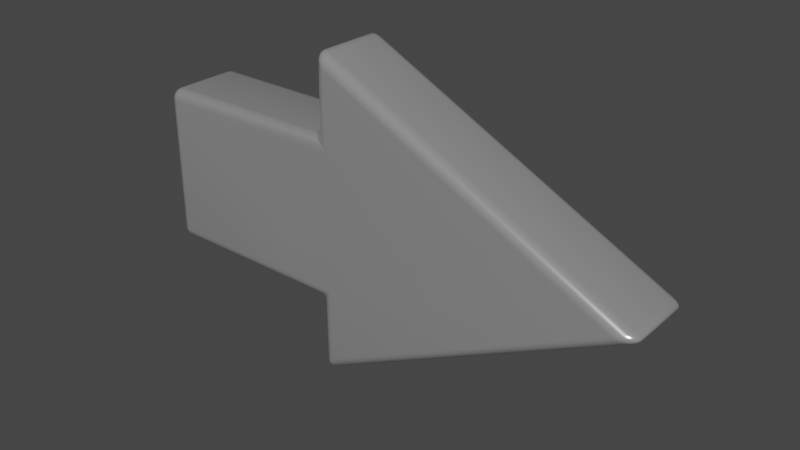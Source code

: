 # Source: pil.blend  (saved by Blender 3.0.42; exported with 4.5.12 LTS)
import bpy
from mathutils import Matrix  # noqa: F401  (used for matrix-valued properties, if any)

bpy.ops.wm.read_factory_settings(use_empty=True)
scene = bpy.context.scene
scene.name = 'Scene'

# ---- collections
col_collection = bpy.data.collections.new('Collection'); scene.collection.children.link(col_collection)

# ---- materials (node trees are filled in below, after node groups)
mat_material_003 = bpy.data.materials.new('Material.003')
mat_material_003.use_transparent_shadow = False

# ---- node groups
ng_auto_smooth = bpy.data.node_groups.new('Auto Smooth', 'GeometryNodeTree')
_s = ng_auto_smooth.interface.new_socket(name='Geometry', in_out='OUTPUT', socket_type='NodeSocketGeometry')
_s = ng_auto_smooth.interface.new_socket(name='Geometry', in_out='INPUT', socket_type='NodeSocketGeometry')
_s = ng_auto_smooth.interface.new_socket(name='Angle', in_out='INPUT', socket_type='NodeSocketFloat')
_s.subtype = 'ANGLE'
_s.min_value = 0.0
_s.max_value = 3.142
ng_auto_smooth.is_modifier = True
_N = ng_auto_smooth.nodes; _L = ng_auto_smooth.links
n0 = _N.new('NodeGroupOutput'); n0.name = 'Group Output'; n0.location = (480, -100)
n1 = _N.new('NodeGroupInput'); n1.name = 'Group Input'; n1.location = (-420, -300)
n2 = _N.new('NodeGroupInput'); n2.name = 'Group Input.001'; n2.location = (-60, -100)
n3 = _N.new('GeometryNodeSetShadeSmooth'); n3.name = 'Set Shade Smooth'; n3.location = (120, -100)
n3.domain = 'EDGE'
n4 = _N.new('GeometryNodeSetShadeSmooth'); n4.name = 'Set Shade Smooth.001'; n4.location = (300, -100)
n5 = _N.new('GeometryNodeInputMeshEdgeAngle'); n5.name = 'Edge Angle'; n5.location = (-420, -220)
n6 = _N.new('GeometryNodeInputEdgeSmooth'); n6.name = 'Is Edge Smooth'; n6.location = (-60, -160)
n7 = _N.new('GeometryNodeInputShadeSmooth'); n7.name = 'Is Face Smooth'; n7.location = (-240, -340)
n8 = _N.new('FunctionNodeBooleanMath'); n8.name = 'Boolean Math'; n8.location = (-60, -220)
n9 = _N.new('FunctionNodeCompare'); n9.name = 'Compare'; n9.location = (-240, -180)
n9.operation = 'LESS_EQUAL'
_L.new(n5.outputs[0], n9.inputs[0])
_L.new(n4.outputs[0], n0.inputs[0])
_L.new(n1.outputs[1], n9.inputs[1])
_L.new(n9.outputs[0], n8.inputs[0])
_L.new(n7.outputs[0], n8.inputs[1])
_L.new(n2.outputs[0], n3.inputs[0])
_L.new(n6.outputs[0], n3.inputs[1])
_L.new(n3.outputs[0], n4.inputs[0])
_L.new(n8.outputs[0], n3.inputs[2])
n0.is_active_output = True

# ---- material node trees
mat_material_003.use_nodes = True; mat_material_003.node_tree.nodes.clear()
_N = mat_material_003.node_tree.nodes; _L = mat_material_003.node_tree.links
n0 = _N.new('ShaderNodeOutputMaterial'); n0.name = 'Material Output'; n0.location = (300, 300)
n1 = _N.new('ShaderNodeBsdfPrincipled'); n1.name = 'Principled BSDF'; n1.location = (10, 300)
n1.distribution = 'GGX'
n1.subsurface_method = 'RANDOM_WALK_SKIN'
n1.inputs[0].default_value = (0.5008, 0.5008, 0.5008, 1.0)
n1.inputs[1].default_value = 0.5485
n1.inputs[2].default_value = 0.1939
n1.inputs[3].default_value = 1.45
n1.inputs[27].default_value = (0.0, 0.0, 0.0, 1.0)
n1.inputs[28].default_value = 1.0
_L.new(n1.outputs[0], n0.inputs[0])
n0.is_active_output = True

# ---- world
world_world = bpy.data.worlds.new('World'); scene.world = world_world
world_world.use_nodes = True; world_world.node_tree.nodes.clear()
_N = world_world.node_tree.nodes; _L = world_world.node_tree.links
n0 = _N.new('ShaderNodeOutputWorld'); n0.name = 'World Output'; n0.location = (300, 300)
n1 = _N.new('ShaderNodeBackground'); n1.name = 'Background'; n1.location = (10, 300)
n1.inputs[0].default_value = (0.05088, 0.05088, 0.05088, 1.0)
_L.new(n1.outputs[0], n0.inputs[0])
n0.is_active_output = True
world_world.color = (0.05088, 0.05088, 0.05088)
world_world.use_sun_shadow = False
world_world.sun_shadow_jitter_overblur = 0.0

# ---- meshes
me_cube = bpy.data.meshes.new('Cube')
me_cube.from_pydata([(0.05076, -0.1818, -0.9315), (0.112, -0.1818, -0.9694), (0.1192, -0.2503, -0.8892), (0.05203, -0.1818, -0.9495), (0.05764, -0.1818, -0.9638), (0.0672, -0.1818, -0.9734), (0.0539, -0.1995, -0.9288), (0.05559, -0.2001, -0.9472), (0.06129, -0.1998, -0.9609), (0.06974, -0.1994, -0.9692), (0.06126, -0.216, -0.9237), (0.06306, -0.2161, -0.9418), (0.06769, -0.2144, -0.9546), (0.07416, -0.213, -0.9621), (0.07817, -0.2213, -0.9556), (0.1131, -0.1995, -0.9653), (0.1143, -0.216, -0.9565), (0.1156, -0.2302, -0.9435), (0.09535, -0.1818, -0.9763), (0.09594, -0.2002, -0.972), (0.09743, -0.2161, -0.963), (0.09894, -0.2285, -0.9512), (0.08005, -0.1818, -0.9777), (0.08104, -0.1999, -0.973), (0.08378, -0.2144, -0.9646), (0.08608, -0.2249, -0.9548), (0.1023, -0.2479, -0.8988), (0.08631, -0.2411, -0.9082), (0.07231, -0.2302, -0.9167), (0.1182, -0.2479, -0.9086), (0.1005, -0.2451, -0.9193), (0.08511, -0.2382, -0.928), (0.07286, -0.2286, -0.9351), (0.1169, -0.2411, -0.9272), (0.09966, -0.2382, -0.9372), (0.08566, -0.2324, -0.9435), (0.07542, -0.2249, -0.9482), (0.1192, -0.2503, 0.8892), (0.112, -0.1818, 0.9694), (0.05076, -0.1818, 0.9315), (0.1182, -0.2479, 0.9086), (0.1169, -0.2411, 0.9272), (0.1156, -0.2302, 0.9435), (0.1023, -0.2479, 0.8988), (0.1007, -0.2451, 0.9194), (0.09976, -0.2382, 0.9371), (0.09894, -0.2286, 0.9512), (0.08631, -0.2411, 0.9082), (0.08509, -0.2382, 0.9282), (0.08567, -0.2324, 0.9435), (0.08608, -0.2249, 0.9548), (0.07817, -0.2213, 0.9556), (0.09535, -0.1818, 0.9763), (0.08005, -0.1818, 0.9777), (0.0672, -0.1818, 0.9734), (0.1131, -0.1995, 0.9653), (0.09579, -0.2001, 0.9721), (0.08105, -0.1998, 0.9731), (0.06978, -0.1994, 0.9693), (0.1143, -0.216, 0.9565), (0.09733, -0.2161, 0.963), (0.08376, -0.2144, 0.9646), (0.07416, -0.213, 0.9621), (0.0539, -0.1995, 0.9288), (0.06126, -0.216, 0.9237), (0.07231, -0.2302, 0.9167), (0.05203, -0.1818, 0.9495), (0.0556, -0.2002, 0.9471), (0.06302, -0.2161, 0.9417), (0.07282, -0.2285, 0.9351), (0.05764, -0.1818, 0.9638), (0.06134, -0.1999, 0.9609), (0.06769, -0.2144, 0.9546), (0.07541, -0.2249, 0.9482), (0.112, 0.1818, -0.9694), (0.05076, 0.1818, -0.9315), (0.1192, 0.2503, -0.8892), (0.09535, 0.1818, -0.9763), (0.08005, 0.1818, -0.9777), (0.0672, 0.1818, -0.9734), (0.1131, 0.1995, -0.9653), (0.09579, 0.2001, -0.9721), (0.08105, 0.1998, -0.9731), (0.06978, 0.1994, -0.9693), (0.1143, 0.216, -0.9565), (0.09733, 0.2161, -0.963), (0.08376, 0.2144, -0.9646), (0.07416, 0.213, -0.9621), (0.07817, 0.2213, -0.9556), (0.0539, 0.1995, -0.9288), (0.06126, 0.216, -0.9237), (0.07231, 0.2302, -0.9167), (0.05203, 0.1818, -0.9495), (0.0556, 0.2002, -0.9471), (0.06302, 0.2161, -0.9417), (0.07282, 0.2285, -0.9351), (0.05764, 0.1818, -0.9638), (0.06134, 0.1999, -0.9609), (0.06769, 0.2144, -0.9546), (0.07541, 0.2249, -0.9482), (0.1182, 0.2479, -0.9086), (0.1169, 0.2411, -0.9272), (0.1156, 0.2302, -0.9435), (0.1023, 0.2479, -0.8988), (0.1007, 0.2451, -0.9194), (0.09976, 0.2382, -0.9371), (0.09894, 0.2286, -0.9512), (0.08631, 0.2411, -0.9082), (0.08509, 0.2382, -0.9282), (0.08567, 0.2324, -0.9435), (0.08608, 0.2249, -0.9548), (0.05076, 0.1818, 0.9315), (0.112, 0.1818, 0.9694), (0.1192, 0.2503, 0.8892), (0.05203, 0.1818, 0.9495), (0.05764, 0.1818, 0.9638), (0.0672, 0.1818, 0.9734), (0.0539, 0.1995, 0.9288), (0.05559, 0.2001, 0.9472), (0.06129, 0.1998, 0.9609), (0.06974, 0.1994, 0.9692), (0.06126, 0.216, 0.9237), (0.06306, 0.2161, 0.9418), (0.06769, 0.2144, 0.9546), (0.07416, 0.213, 0.9621), (0.07817, 0.2213, 0.9556), (0.1131, 0.1995, 0.9653), (0.1143, 0.216, 0.9565), (0.1156, 0.2302, 0.9435), (0.09535, 0.1818, 0.9763), (0.09594, 0.2002, 0.972), (0.09743, 0.2161, 0.963), (0.09894, 0.2285, 0.9512), (0.08005, 0.1818, 0.9777), (0.08104, 0.1999, 0.973), (0.08378, 0.2144, 0.9646), (0.08608, 0.2249, 0.9548), (0.1023, 0.2479, 0.8988), (0.08631, 0.2411, 0.9082), (0.07231, 0.2302, 0.9167), (0.1182, 0.2479, 0.9086), (0.1005, 0.2451, 0.9193), (0.08511, 0.2382, 0.928), (0.07286, 0.2286, 0.9351), (0.1169, 0.2411, 0.9272), (0.09966, 0.2382, 0.9372), (0.08566, 0.2324, 0.9435), (0.07542, 0.2249, 0.9482), (1.99, -0.1818, 0.03062), (1.898, -0.2503, -2.762e-09), (1.99, -0.1818, -0.03062), (1.983, -0.1995, 0.02958), (1.972, -0.216, 0.02652), (1.956, -0.2302, 0.02165), (2.007, -0.1818, 0.02166), (2.0, -0.2002, 0.02017), (1.988, -0.2161, 0.0172), (1.975, -0.2285, 0.01306), (2.018, -0.1818, 0.0112), (2.01, -0.1999, 0.009853), (1.999, -0.2144, 0.008041), (1.986, -0.2249, 0.005334), (1.993, -0.2213, -5.556e-09), (1.918, -0.2479, -0.007923), (1.938, -0.2411, -0.01531), (1.956, -0.2302, -0.02165), (1.918, -0.2479, 0.007923), (1.94, -0.2451, -6.735e-05), (1.959, -0.2382, -0.007322), (1.974, -0.2286, -0.01304), (1.938, -0.2411, 0.01531), (1.959, -0.2382, 0.007284), (1.975, -0.2324, -7.117e-06), (1.986, -0.2249, -0.005332), (2.007, -0.1818, -0.02166), (2.018, -0.1818, -0.0112), (2.021, -0.1818, -7.418e-09), (1.983, -0.1995, -0.02958), (2.0, -0.2001, -0.0201), (2.01, -0.1998, -0.009881), (2.014, -0.1994, -1.953e-05), (1.972, -0.216, -0.02652), (1.989, -0.2161, -0.01714), (1.999, -0.2144, -0.008034), (2.002, -0.213, -2.11e-06), (1.898, 0.2503, -2.762e-09), (1.99, 0.1818, 0.03062), (1.99, 0.1818, -0.03062), (1.918, 0.2479, 0.007923), (1.938, 0.2411, 0.01531), (1.956, 0.2302, 0.02165), (1.918, 0.2479, -0.007923), (1.94, 0.2451, 6.734e-05), (1.959, 0.2382, 0.007322), (1.974, 0.2286, 0.01304), (1.938, 0.2411, -0.01531), (1.959, 0.2382, -0.007284), (1.975, 0.2324, 7.112e-06), (1.986, 0.2249, 0.005332), (1.993, 0.2213, 3.236e-11), (2.007, 0.1818, 0.02166), (2.018, 0.1818, 0.0112), (2.021, 0.1818, 1.895e-09), (1.983, 0.1995, 0.02958), (2.0, 0.2001, 0.0201), (2.01, 0.1998, 0.009881), (2.014, 0.1994, 1.953e-05), (1.972, 0.216, 0.02652), (1.989, 0.2161, 0.01714), (1.999, 0.2144, 0.008034), (2.002, 0.213, 2.107e-06), (1.983, 0.1995, -0.02958), (1.972, 0.216, -0.02652), (1.956, 0.2302, -0.02165), (2.007, 0.1818, -0.02166), (2.0, 0.2002, -0.02017), (1.988, 0.2161, -0.0172), (1.975, 0.2285, -0.01306), (2.018, 0.1818, -0.0112), (2.01, 0.1999, -0.009854), (1.999, 0.2144, -0.008041), (1.986, 0.2249, -0.005334), (0.05076, -0.1818, -0.5648), (0.1192, -0.2503, -0.4278), (-0.01772, -0.1818, -0.4963), (0.05334, -0.1993, -0.5447), (0.06016, -0.2158, -0.5213), (0.07081, -0.2302, -0.4963), (0.04814, -0.1818, -0.5472), (0.05038, -0.1991, -0.5312), (0.05578, -0.215, -0.5142), (0.06365, -0.2281, -0.4964), (0.04133, -0.1818, -0.5307), (0.0453, -0.1987, -0.5194), (0.0507, -0.2137, -0.5078), (0.05666, -0.2252, -0.4963), (0.05076, -0.2216, -0.4963), (0.0991, -0.2477, -0.4454), (0.07578, -0.2408, -0.4619), (0.05076, -0.2302, -0.4763), (0.1017, -0.2477, -0.448), (0.08575, -0.2426, -0.4617), (0.06864, -0.2369, -0.4734), (0.0508, -0.2282, -0.4833), (0.08519, -0.2408, -0.4713), (0.07386, -0.2366, -0.4787), (0.06229, -0.232, -0.4848), (0.05076, -0.2252, -0.4904), (-7.57e-05, -0.1818, -0.4989), (0.01638, -0.1818, -0.5058), (0.0307, -0.1818, -0.5164), (0.002414, -0.1993, -0.4937), (0.01619, -0.1989, -0.496), (0.02786, -0.1987, -0.5014), (0.03778, -0.1986, -0.5093), (0.02573, -0.2158, -0.4869), (0.03313, -0.2148, -0.4909), (0.03928, -0.2137, -0.4963), (0.04483, -0.2127, -0.5022), (0.05076, -0.1818, 0.5648), (-0.01772, -0.1818, 0.4963), (0.1192, -0.2503, 0.4278), (0.04814, -0.1818, 0.5472), (0.04133, -0.1818, 0.5307), (0.0307, -0.1818, 0.5164), (0.05334, -0.1993, 0.5447), (0.05109, -0.1989, 0.5309), (0.04569, -0.1987, 0.5192), (0.03783, -0.1986, 0.5093), (0.06016, -0.2158, 0.5213), (0.05617, -0.2148, 0.5139), (0.05078, -0.2137, 0.5078), (0.04484, -0.2127, 0.5022), (0.05076, -0.2216, 0.4963), (0.002414, -0.1993, 0.4937), (0.02573, -0.2158, 0.4869), (0.05076, -0.2302, 0.4763), (-7.57e-05, -0.1818, 0.4989), (0.01583, -0.1991, 0.4967), (0.03291, -0.215, 0.4913), (0.05071, -0.2281, 0.4834), (0.01638, -0.1818, 0.5058), (0.02769, -0.1987, 0.5018), (0.03924, -0.2137, 0.4964), (0.05075, -0.2252, 0.4904), (0.1017, -0.2477, 0.448), (0.08519, -0.2408, 0.4713), (0.07081, -0.2302, 0.4963), (0.0991, -0.2477, 0.4454), (0.0854, -0.2426, 0.4613), (0.07369, -0.2369, 0.4784), (0.06374, -0.2282, 0.4963), (0.07578, -0.2408, 0.4619), (0.06842, -0.2366, 0.4732), (0.06225, -0.232, 0.4848), (0.05668, -0.2252, 0.4963), (0.05076, 0.1818, 0.5648), (0.1192, 0.2503, 0.4278), (-0.01772, 0.1818, 0.4963), (0.05334, 0.1993, 0.5447), (0.06016, 0.2158, 0.5213), (0.07081, 0.2302, 0.4963), (0.04814, 0.1818, 0.5472), (0.05038, 0.1991, 0.5312), (0.05578, 0.215, 0.5142), (0.06365, 0.2281, 0.4964), (0.04133, 0.1818, 0.5307), (0.0453, 0.1987, 0.5194), (0.0507, 0.2137, 0.5078), (0.05666, 0.2252, 0.4963), (0.05076, 0.2216, 0.4963), (0.0991, 0.2477, 0.4454), (0.07578, 0.2408, 0.4619), (0.05076, 0.2302, 0.4763), (0.1017, 0.2477, 0.448), (0.08575, 0.2426, 0.4617), (0.06864, 0.2369, 0.4734), (0.0508, 0.2282, 0.4833), (0.08519, 0.2408, 0.4713), (0.07386, 0.2366, 0.4787), (0.06229, 0.232, 0.4848), (0.05076, 0.2252, 0.4904), (-7.57e-05, 0.1818, 0.4989), (0.01638, 0.1818, 0.5058), (0.0307, 0.1818, 0.5164), (0.002414, 0.1993, 0.4937), (0.01619, 0.1989, 0.496), (0.02786, 0.1987, 0.5014), (0.03778, 0.1986, 0.5093), (0.02573, 0.2158, 0.4869), (0.03313, 0.2148, 0.4909), (0.03928, 0.2137, 0.4963), (0.04483, 0.2127, 0.5022), (0.05076, 0.1818, -0.5648), (-0.01772, 0.1818, -0.4963), (0.1192, 0.2503, -0.4278), (0.04814, 0.1818, -0.5472), (0.04133, 0.1818, -0.5307), (0.0307, 0.1818, -0.5164), (0.05334, 0.1993, -0.5447), (0.05109, 0.1989, -0.5309), (0.04569, 0.1987, -0.5192), (0.03783, 0.1986, -0.5093), (0.06016, 0.2158, -0.5213), (0.05617, 0.2148, -0.5139), (0.05078, 0.2137, -0.5078), (0.04484, 0.2127, -0.5022), (0.05076, 0.2216, -0.4963), (0.002414, 0.1993, -0.4937), (0.02573, 0.2158, -0.4869), (0.05076, 0.2302, -0.4763), (-7.57e-05, 0.1818, -0.4989), (0.01583, 0.1991, -0.4967), (0.03291, 0.215, -0.4913), (0.05071, 0.2281, -0.4834), (0.01638, 0.1818, -0.5058), (0.02769, 0.1987, -0.5018), (0.03924, 0.2137, -0.4964), (0.05075, 0.2252, -0.4904), (0.1017, 0.2477, -0.448), (0.08519, 0.2408, -0.4713), (0.07081, 0.2302, -0.4963), (0.0991, 0.2477, -0.4454), (0.0854, 0.2426, -0.4613), (0.07369, 0.2369, -0.4784), (0.06374, 0.2282, -0.4963), (0.07578, 0.2408, -0.4619), (0.06842, 0.2366, -0.4732), (0.06225, 0.232, -0.4848), (0.05668, 0.2252, -0.4963), (-1.092, -0.2503, -0.4278), (-1.16, -0.1818, -0.4278), (-1.092, -0.1818, -0.4963), (-1.11, -0.2479, -0.4278), (-1.126, -0.2411, -0.4278), (-1.14, -0.2302, -0.4278), (-1.092, -0.2479, -0.4456), (-1.11, -0.2451, -0.4461), (-1.126, -0.2382, -0.4458), (-1.139, -0.2286, -0.4455), (-1.092, -0.2411, -0.4621), (-1.11, -0.2382, -0.4622), (-1.124, -0.2324, -0.4605), (-1.135, -0.2249, -0.459), (-1.131, -0.2213, -0.4674), (-1.158, -0.1818, -0.4456), (-1.151, -0.1818, -0.4621), (-1.14, -0.1818, -0.4763), (-1.158, -0.1995, -0.4278), (-1.155, -0.2001, -0.4463), (-1.148, -0.1998, -0.4622), (-1.139, -0.1994, -0.4746), (-1.151, -0.216, -0.4278), (-1.148, -0.2161, -0.4459), (-1.142, -0.2144, -0.4605), (-1.135, -0.213, -0.471), (-1.092, -0.1995, -0.494), (-1.092, -0.216, -0.4871), (-1.092, -0.2302, -0.4763), (-1.11, -0.1818, -0.494), (-1.11, -0.2002, -0.4912), (-1.11, -0.2161, -0.4843), (-1.109, -0.2285, -0.4747), (-1.126, -0.1818, -0.4871), (-1.126, -0.1999, -0.4842), (-1.124, -0.2144, -0.4784), (-1.123, -0.2249, -0.471), (-1.092, -0.2503, 0.4278), (-1.092, -0.1818, 0.4963), (-1.16, -0.1818, 0.4278), (-1.092, -0.2479, 0.4456), (-1.092, -0.2411, 0.4621), (-1.092, -0.2302, 0.4763), (-1.11, -0.2479, 0.4278), (-1.11, -0.2451, 0.4463), (-1.11, -0.2382, 0.4622), (-1.109, -0.2286, 0.4746), (-1.126, -0.2411, 0.4278), (-1.126, -0.2382, 0.4459), (-1.124, -0.2324, 0.4605), (-1.123, -0.2249, 0.471), (-1.131, -0.2213, 0.4674), (-1.11, -0.1818, 0.494), (-1.126, -0.1818, 0.4871), (-1.14, -0.1818, 0.4763), (-1.092, -0.1995, 0.494), (-1.11, -0.2001, 0.4912), (-1.126, -0.1998, 0.4843), (-1.139, -0.1994, 0.4747), (-1.092, -0.216, 0.4871), (-1.11, -0.2161, 0.4842), (-1.124, -0.2144, 0.4784), (-1.135, -0.213, 0.471), (-1.158, -0.1995, 0.4278), (-1.151, -0.216, 0.4278), (-1.14, -0.2302, 0.4278), (-1.158, -0.1818, 0.4456), (-1.155, -0.2002, 0.4461), (-1.148, -0.2161, 0.4458), (-1.139, -0.2285, 0.4455), (-1.151, -0.1818, 0.4621), (-1.148, -0.1999, 0.4622), (-1.142, -0.2144, 0.4605), (-1.135, -0.2249, 0.459), (-1.092, 0.2503, 0.4278), (-1.16, 0.1818, 0.4278), (-1.092, 0.1818, 0.4963), (-1.11, 0.2479, 0.4278), (-1.126, 0.2411, 0.4278), (-1.14, 0.2302, 0.4278), (-1.092, 0.2479, 0.4456), (-1.11, 0.2451, 0.4461), (-1.126, 0.2382, 0.4458), (-1.139, 0.2286, 0.4455), (-1.092, 0.2411, 0.4621), (-1.11, 0.2382, 0.4622), (-1.124, 0.2324, 0.4605), (-1.135, 0.2249, 0.459), (-1.131, 0.2213, 0.4674), (-1.158, 0.1818, 0.4456), (-1.151, 0.1818, 0.4621), (-1.14, 0.1818, 0.4763), (-1.158, 0.1995, 0.4278), (-1.155, 0.2001, 0.4463), (-1.148, 0.1998, 0.4622), (-1.139, 0.1994, 0.4746), (-1.151, 0.216, 0.4278), (-1.148, 0.2161, 0.4459), (-1.142, 0.2144, 0.4605), (-1.135, 0.213, 0.471), (-1.092, 0.1995, 0.494), (-1.092, 0.216, 0.4871), (-1.092, 0.2302, 0.4763), (-1.11, 0.1818, 0.494), (-1.11, 0.2002, 0.4912), (-1.11, 0.2161, 0.4843), (-1.109, 0.2285, 0.4747), (-1.126, 0.1818, 0.4871), (-1.126, 0.1999, 0.4842), (-1.124, 0.2144, 0.4784), (-1.123, 0.2249, 0.471), (-1.092, 0.2503, -0.4278), (-1.092, 0.1818, -0.4963), (-1.16, 0.1818, -0.4278), (-1.092, 0.2479, -0.4456), (-1.092, 0.2411, -0.4621), (-1.092, 0.2302, -0.4763), (-1.11, 0.2479, -0.4278), (-1.11, 0.2451, -0.4463), (-1.11, 0.2382, -0.4622), (-1.109, 0.2286, -0.4746), (-1.126, 0.2411, -0.4278), (-1.126, 0.2382, -0.4459), (-1.124, 0.2324, -0.4605), (-1.123, 0.2249, -0.471), (-1.131, 0.2213, -0.4674), (-1.11, 0.1818, -0.494), (-1.126, 0.1818, -0.4871), (-1.14, 0.1818, -0.4763), (-1.092, 0.1995, -0.494), (-1.11, 0.2001, -0.4912), (-1.126, 0.1998, -0.4843), (-1.139, 0.1994, -0.4747), (-1.092, 0.216, -0.4871), (-1.11, 0.2161, -0.4842), (-1.124, 0.2144, -0.4784), (-1.135, 0.213, -0.471), (-1.158, 0.1995, -0.4278), (-1.151, 0.216, -0.4278), (-1.14, 0.2302, -0.4278), (-1.158, 0.1818, -0.4456), (-1.155, 0.2002, -0.4461), (-1.148, 0.2161, -0.4458), (-1.139, 0.2285, -0.4455), (-1.151, 0.1818, -0.4621), (-1.148, 0.1999, -0.4622), (-1.142, 0.2144, -0.4605), (-1.135, 0.2249, -0.459)], [], [(186, 112, 38, 148), (223, 261, 407, 370), (259, 39, 111, 296), (149, 37, 261, 223, 2), (76, 335, 297, 113, 185), (74, 187, 150, 1), (260, 298, 446, 408), (297, 335, 481, 444), (371, 409, 445, 483), (334, 224, 372, 482), (0, 3, 7, 6), (3, 4, 8, 7), (4, 5, 9, 8), (6, 7, 11, 10), (7, 8, 12, 11), (8, 9, 13, 12), (10, 11, 32, 28), (11, 12, 36, 32), (12, 13, 14, 36), (1, 15, 19, 18), (15, 16, 20, 19), (16, 17, 21, 20), (18, 19, 23, 22), (19, 20, 24, 23), (20, 21, 25, 24), (22, 23, 9, 5), (23, 24, 13, 9), (24, 25, 14, 13), (2, 26, 30, 29), (26, 27, 31, 30), (27, 28, 32, 31), (29, 30, 34, 33), (30, 31, 35, 34), (31, 32, 36, 35), (33, 34, 21, 17), (34, 35, 25, 21), (35, 36, 14, 25), (37, 40, 44, 43), (40, 41, 45, 44), (41, 42, 46, 45), (43, 44, 48, 47), (44, 45, 49, 48), (45, 46, 50, 49), (47, 48, 69, 65), (48, 49, 73, 69), (49, 50, 51, 73), (38, 52, 56, 55), (52, 53, 57, 56), (53, 54, 58, 57), (55, 56, 60, 59), (56, 57, 61, 60), (57, 58, 62, 61), (59, 60, 46, 42), (60, 61, 50, 46), (61, 62, 51, 50), (39, 63, 67, 66), (63, 64, 68, 67), (64, 65, 69, 68), (66, 67, 71, 70), (67, 68, 72, 71), (68, 69, 73, 72), (70, 71, 58, 54), (71, 72, 62, 58), (72, 73, 51, 62), (74, 77, 81, 80), (77, 78, 82, 81), (78, 79, 83, 82), (80, 81, 85, 84), (81, 82, 86, 85), (82, 83, 87, 86), (84, 85, 106, 102), (85, 86, 110, 106), (86, 87, 88, 110), (75, 89, 93, 92), (89, 90, 94, 93), (90, 91, 95, 94), (92, 93, 97, 96), (93, 94, 98, 97), (94, 95, 99, 98), (96, 97, 83, 79), (97, 98, 87, 83), (98, 99, 88, 87), (76, 100, 104, 103), (100, 101, 105, 104), (101, 102, 106, 105), (103, 104, 108, 107), (104, 105, 109, 108), (105, 106, 110, 109), (107, 108, 95, 91), (108, 109, 99, 95), (109, 110, 88, 99), (111, 114, 118, 117), (114, 115, 119, 118), (115, 116, 120, 119), (117, 118, 122, 121), (118, 119, 123, 122), (119, 120, 124, 123), (121, 122, 143, 139), (122, 123, 147, 143), (123, 124, 125, 147), (112, 126, 130, 129), (126, 127, 131, 130), (127, 128, 132, 131), (129, 130, 134, 133), (130, 131, 135, 134), (131, 132, 136, 135), (133, 134, 120, 116), (134, 135, 124, 120), (135, 136, 125, 124), (113, 137, 141, 140), (137, 138, 142, 141), (138, 139, 143, 142), (140, 141, 145, 144), (141, 142, 146, 145), (142, 143, 147, 146), (144, 145, 132, 128), (145, 146, 136, 132), (146, 147, 125, 136), (148, 151, 155, 154), (151, 152, 156, 155), (152, 153, 157, 156), (154, 155, 159, 158), (155, 156, 160, 159), (156, 157, 161, 160), (158, 159, 180, 176), (159, 160, 184, 180), (160, 161, 162, 184), (149, 163, 167, 166), (163, 164, 168, 167), (164, 165, 169, 168), (166, 167, 171, 170), (167, 168, 172, 171), (168, 169, 173, 172), (170, 171, 157, 153), (171, 172, 161, 157), (172, 173, 162, 161), (150, 174, 178, 177), (174, 175, 179, 178), (175, 176, 180, 179), (177, 178, 182, 181), (178, 179, 183, 182), (179, 180, 184, 183), (181, 182, 169, 165), (182, 183, 173, 169), (183, 184, 162, 173), (185, 188, 192, 191), (188, 189, 193, 192), (189, 190, 194, 193), (191, 192, 196, 195), (192, 193, 197, 196), (193, 194, 198, 197), (195, 196, 217, 213), (196, 197, 221, 217), (197, 198, 199, 221), (186, 200, 204, 203), (200, 201, 205, 204), (201, 202, 206, 205), (203, 204, 208, 207), (204, 205, 209, 208), (205, 206, 210, 209), (207, 208, 194, 190), (208, 209, 198, 194), (209, 210, 199, 198), (187, 211, 215, 214), (211, 212, 216, 215), (212, 213, 217, 216), (214, 215, 219, 218), (215, 216, 220, 219), (216, 217, 221, 220), (218, 219, 206, 202), (219, 220, 210, 206), (220, 221, 199, 210), (222, 225, 229, 228), (225, 226, 230, 229), (226, 227, 231, 230), (228, 229, 233, 232), (229, 230, 234, 233), (230, 231, 235, 234), (232, 233, 254, 250), (233, 234, 258, 254), (234, 235, 236, 258), (223, 237, 241, 240), (237, 238, 242, 241), (238, 239, 243, 242), (240, 241, 245, 244), (241, 242, 246, 245), (242, 243, 247, 246), (244, 245, 231, 227), (245, 246, 235, 231), (246, 247, 236, 235), (224, 248, 252, 251), (248, 249, 253, 252), (249, 250, 254, 253), (251, 252, 256, 255), (252, 253, 257, 256), (253, 254, 258, 257), (255, 256, 243, 239), (256, 257, 247, 243), (257, 258, 236, 247), (259, 262, 266, 265), (262, 263, 267, 266), (263, 264, 268, 267), (265, 266, 270, 269), (266, 267, 271, 270), (267, 268, 272, 271), (269, 270, 291, 287), (270, 271, 295, 291), (271, 272, 273, 295), (260, 274, 278, 277), (274, 275, 279, 278), (275, 276, 280, 279), (277, 278, 282, 281), (278, 279, 283, 282), (279, 280, 284, 283), (281, 282, 268, 264), (282, 283, 272, 268), (283, 284, 273, 272), (261, 285, 289, 288), (285, 286, 290, 289), (286, 287, 291, 290), (288, 289, 293, 292), (289, 290, 294, 293), (290, 291, 295, 294), (292, 293, 280, 276), (293, 294, 284, 280), (294, 295, 273, 284), (296, 299, 303, 302), (299, 300, 304, 303), (300, 301, 305, 304), (302, 303, 307, 306), (303, 304, 308, 307), (304, 305, 309, 308), (306, 307, 328, 324), (307, 308, 332, 328), (308, 309, 310, 332), (297, 311, 315, 314), (311, 312, 316, 315), (312, 313, 317, 316), (314, 315, 319, 318), (315, 316, 320, 319), (316, 317, 321, 320), (318, 319, 305, 301), (319, 320, 309, 305), (320, 321, 310, 309), (298, 322, 326, 325), (322, 323, 327, 326), (323, 324, 328, 327), (325, 326, 330, 329), (326, 327, 331, 330), (327, 328, 332, 331), (329, 330, 317, 313), (330, 331, 321, 317), (331, 332, 310, 321), (333, 336, 340, 339), (336, 337, 341, 340), (337, 338, 342, 341), (339, 340, 344, 343), (340, 341, 345, 344), (341, 342, 346, 345), (343, 344, 365, 361), (344, 345, 369, 365), (345, 346, 347, 369), (334, 348, 352, 351), (348, 349, 353, 352), (349, 350, 354, 353), (351, 352, 356, 355), (352, 353, 357, 356), (353, 354, 358, 357), (355, 356, 342, 338), (356, 357, 346, 342), (357, 358, 347, 346), (335, 359, 363, 362), (359, 360, 364, 363), (360, 361, 365, 364), (362, 363, 367, 366), (363, 364, 368, 367), (364, 365, 369, 368), (366, 367, 354, 350), (367, 368, 358, 354), (368, 369, 347, 358), (370, 373, 377, 376), (373, 374, 378, 377), (374, 375, 379, 378), (376, 377, 381, 380), (377, 378, 382, 381), (378, 379, 383, 382), (380, 381, 402, 398), (381, 382, 406, 402), (382, 383, 384, 406), (371, 385, 389, 388), (385, 386, 390, 389), (386, 387, 391, 390), (388, 389, 393, 392), (389, 390, 394, 393), (390, 391, 395, 394), (392, 393, 379, 375), (393, 394, 383, 379), (394, 395, 384, 383), (372, 396, 400, 399), (396, 397, 401, 400), (397, 398, 402, 401), (399, 400, 404, 403), (400, 401, 405, 404), (401, 402, 406, 405), (403, 404, 391, 387), (404, 405, 395, 391), (405, 406, 384, 395), (407, 410, 414, 413), (410, 411, 415, 414), (411, 412, 416, 415), (413, 414, 418, 417), (414, 415, 419, 418), (415, 416, 420, 419), (417, 418, 439, 435), (418, 419, 443, 439), (419, 420, 421, 443), (408, 422, 426, 425), (422, 423, 427, 426), (423, 424, 428, 427), (425, 426, 430, 429), (426, 427, 431, 430), (427, 428, 432, 431), (429, 430, 416, 412), (430, 431, 420, 416), (431, 432, 421, 420), (409, 433, 437, 436), (433, 434, 438, 437), (434, 435, 439, 438), (436, 437, 441, 440), (437, 438, 442, 441), (438, 439, 443, 442), (440, 441, 428, 424), (441, 442, 432, 428), (442, 443, 421, 432), (444, 447, 451, 450), (447, 448, 452, 451), (448, 449, 453, 452), (450, 451, 455, 454), (451, 452, 456, 455), (452, 453, 457, 456), (454, 455, 476, 472), (455, 456, 480, 476), (456, 457, 458, 480), (445, 459, 463, 462), (459, 460, 464, 463), (460, 461, 465, 464), (462, 463, 467, 466), (463, 464, 468, 467), (464, 465, 469, 468), (466, 467, 453, 449), (467, 468, 457, 453), (468, 469, 458, 457), (446, 470, 474, 473), (470, 471, 475, 474), (471, 472, 476, 475), (473, 474, 478, 477), (474, 475, 479, 478), (475, 476, 480, 479), (477, 478, 465, 461), (478, 479, 469, 465), (479, 480, 458, 469), (481, 484, 488, 487), (484, 485, 489, 488), (485, 486, 490, 489), (487, 488, 492, 491), (488, 489, 493, 492), (489, 490, 494, 493), (491, 492, 513, 509), (492, 493, 517, 513), (493, 494, 495, 517), (482, 496, 500, 499), (496, 497, 501, 500), (497, 498, 502, 501), (499, 500, 504, 503), (500, 501, 505, 504), (501, 502, 506, 505), (503, 504, 490, 486), (504, 505, 494, 490), (505, 506, 495, 494), (483, 507, 511, 510), (507, 508, 512, 511), (508, 509, 513, 512), (510, 511, 515, 514), (511, 512, 516, 515), (512, 513, 517, 516), (514, 515, 502, 498), (515, 516, 506, 502), (516, 517, 495, 506), (74, 1, 18, 77), (77, 18, 22, 78), (78, 22, 5, 79), (79, 5, 4, 96), (96, 4, 3, 92), (92, 3, 0, 75), (261, 37, 43, 285), (285, 43, 47, 286), (286, 47, 65, 287), (287, 65, 64, 269), (269, 64, 63, 265), (265, 63, 39, 259), (38, 112, 129, 52), (52, 129, 133, 53), (53, 133, 116, 54), (54, 116, 115, 70), (70, 115, 114, 66), (66, 114, 111, 39), (335, 76, 103, 359), (359, 103, 107, 360), (360, 107, 91, 361), (361, 91, 90, 343), (343, 90, 89, 339), (339, 89, 75, 333), (187, 74, 80, 211), (211, 80, 84, 212), (212, 84, 102, 213), (213, 102, 101, 195), (195, 101, 100, 191), (191, 100, 76, 185), (150, 187, 214, 174), (174, 214, 218, 175), (175, 218, 202, 176), (176, 202, 201, 158), (158, 201, 200, 154), (154, 200, 186, 148), (1, 150, 177, 15), (15, 177, 181, 16), (16, 181, 165, 17), (17, 165, 164, 33), (33, 164, 163, 29), (29, 163, 149, 2), (112, 186, 203, 126), (126, 203, 207, 127), (127, 207, 190, 128), (128, 190, 189, 144), (144, 189, 188, 140), (140, 188, 185, 113), (148, 38, 55, 151), (151, 55, 59, 152), (152, 59, 42, 153), (153, 42, 41, 170), (170, 41, 40, 166), (166, 40, 37, 149), (2, 223, 240, 26), (26, 240, 244, 27), (27, 244, 227, 28), (28, 227, 226, 10), (10, 226, 225, 6), (6, 225, 222, 0), (113, 297, 314, 137), (137, 314, 318, 138), (138, 318, 301, 139), (139, 301, 300, 121), (121, 300, 299, 117), (117, 299, 296, 111), (224, 334, 351, 248), (248, 351, 355, 249), (249, 355, 338, 250), (250, 338, 337, 232), (232, 337, 336, 228), (228, 336, 333, 222), (259, 296, 302, 262), (262, 302, 306, 263), (263, 306, 324, 264), (264, 324, 323, 281), (281, 323, 322, 277), (277, 322, 298, 260), (370, 407, 413, 373), (373, 413, 417, 374), (374, 417, 435, 375), (375, 435, 434, 392), (392, 434, 433, 388), (388, 433, 409, 371), (444, 481, 487, 447), (447, 487, 491, 448), (448, 491, 509, 449), (449, 509, 508, 466), (466, 508, 507, 462), (462, 507, 483, 445), (371, 483, 510, 385), (385, 510, 514, 386), (386, 514, 498, 387), (387, 498, 497, 403), (403, 497, 496, 399), (399, 496, 482, 372), (408, 446, 473, 422), (422, 473, 477, 423), (423, 477, 461, 424), (424, 461, 460, 440), (440, 460, 459, 436), (436, 459, 445, 409), (223, 370, 376, 237), (237, 376, 380, 238), (238, 380, 398, 239), (239, 398, 397, 255), (255, 397, 396, 251), (251, 396, 372, 224), (481, 335, 362, 484), (484, 362, 366, 485), (485, 366, 350, 486), (486, 350, 349, 503), (503, 349, 348, 499), (499, 348, 334, 482), (297, 444, 450, 311), (311, 450, 454, 312), (312, 454, 472, 313), (313, 472, 471, 329), (329, 471, 470, 325), (325, 470, 446, 298), (407, 261, 288, 410), (410, 288, 292, 411), (411, 292, 276, 412), (412, 276, 275, 429), (429, 275, 274, 425), (425, 274, 260, 408), (0, 222, 333, 75)])
me_cube.polygons.foreach_set('use_smooth', [True] * 515)
_uv = me_cube.uv_layers.new(name='UVMap')
_uv.uv.foreach_set('vector', [0.6327, 0.5342, 0.8673, 0.5342, 0.8673, 0.7158, 0.6327, 0.7158, 0.4641, 1.0, 0.5359, 1.0, 0.5359, 1.0, 0.4641, 1.0, 0.553, 0.0342, 0.6137, 0.0342, 0.6137, 0.2158, 0.553, 0.2158, 0.6154, 0.7691, 0.6129, 0.9914, 0.5432, 0.9914, 0.4653, 0.9914, 0.3956, 0.9914, 0.3871, 0.2586, 0.4568, 0.2586, 0.5347, 0.2586, 0.6044, 0.2586, 0.3846, 0.4809, 0.1327, 0.5342, 0.3673, 0.5342, 0.3673, 0.7158, 0.1327, 0.7158, 0.5417, 0.0342, 0.5417, 0.2158, 0.5417, 0.2158, 0.5417, 0.0342, 0.5359, 0.25, 0.4641, 0.25, 0.4641, 0.25, 0.5359, 0.25, 0.4641, 0.0342, 0.5359, 0.0342, 0.5359, 0.2158, 0.4641, 0.2158, 0.4583, 0.2158, 0.4583, 0.0342, 0.4583, 0.0342, 0.4583, 0.2158, 0.3863, 0.0342, 0.3834, 0.0342, 0.3837, 0.02507, 0.3868, 0.02535, 0.3834, 0.0342, 0.381, 0.0342, 0.3815, 0.02522, 0.3837, 0.02507, 0.381, 0.0342, 0.375, 0.0342, 0.375, 0.02541, 0.3815, 0.02522, 0.3868, 0.02535, 0.3837, 0.02507, 0.3846, 0.01704, 0.3876, 0.0171, 0.3837, 0.02507, 0.3815, 0.02522, 0.3825, 0.01791, 0.3846, 0.01704, 0.3815, 0.02522, 0.375, 0.02541, 0.375, 0.01863, 0.3825, 0.01791, 0.3876, 0.0171, 0.3846, 0.01704, 0.3857, 0.0, 0.3888, 0.0, 0.3846, 0.01704, 0.3825, 0.01791, 0.3836, 0.0, 0.3857, 0.0, 0.3825, 0.01791, 0.375, 0.01863, 0.375, 0.01446, 0.3836, 0.0, 0.1327, 0.7158, 0.133, 0.7246, 0.1309, 0.725, 0.1306, 0.7158, 0.133, 0.7246, 0.1335, 0.7329, 0.1315, 0.733, 0.1309, 0.725, 0.1335, 0.7329, 0.1343, 0.75, 0.1323, 0.75, 0.1315, 0.733, 0.1306, 0.7158, 0.1309, 0.725, 0.1294, 0.7248, 0.129, 0.7158, 0.1309, 0.725, 0.1315, 0.733, 0.1301, 0.7321, 0.1294, 0.7248, 0.1315, 0.733, 0.1323, 0.75, 0.1308, 0.75, 0.1301, 0.7321, 0.129, 0.7158, 0.1294, 0.7248, 0.125, 0.7246, 0.125, 0.7158, 0.1294, 0.7248, 0.1301, 0.7321, 0.125, 0.7314, 0.125, 0.7246, 0.1301, 0.7321, 0.1308, 0.75, 0.13, 0.75, 0.125, 0.7314, 0.3956, 0.9914, 0.3934, 0.9936, 0.3901, 0.9938, 0.3925, 0.9916, 0.3934, 0.9936, 0.3913, 0.9956, 0.388, 0.9957, 0.3901, 0.9938, 0.3913, 0.9956, 0.3888, 1.0, 0.3857, 1.0, 0.388, 0.9957, 0.3925, 0.9916, 0.3901, 0.9938, 0.3871, 0.9939, 0.3895, 0.9917, 0.3901, 0.9938, 0.388, 0.9957, 0.3856, 0.9956, 0.3871, 0.9939, 0.388, 0.9957, 0.3857, 1.0, 0.3836, 1.0, 0.3856, 0.9956, 0.3895, 0.9917, 0.3871, 0.9939, 0.3823, 0.9927, 0.3843, 0.9907, 0.3871, 0.9939, 0.3856, 0.9956, 0.3808, 0.9942, 0.3823, 0.9927, 0.3856, 0.9956, 0.3836, 1.0, 0.3823, 1.0, 0.3808, 0.9942, 0.6129, 0.9914, 0.616, 0.9916, 0.6162, 0.9938, 0.613, 0.9936, 0.616, 0.9916, 0.6188, 0.9917, 0.619, 0.9939, 0.6162, 0.9938, 0.6188, 0.9917, 0.625, 0.9907, 0.625, 0.9927, 0.619, 0.9939, 0.613, 0.9936, 0.6162, 0.9938, 0.6163, 0.9957, 0.6131, 0.9956, 0.6162, 0.9938, 0.619, 0.9939, 0.6188, 0.9956, 0.6163, 0.9957, 0.619, 0.9939, 0.625, 0.9927, 0.625, 0.9942, 0.6188, 0.9956, 0.6131, 0.9956, 0.6163, 0.9957, 0.6143, 1.0, 0.6112, 1.0, 0.6163, 0.9957, 0.6188, 0.9956, 0.6164, 1.0, 0.6143, 1.0, 0.6188, 0.9956, 0.625, 0.9942, 0.625, 0.995, 0.6164, 1.0, 0.8673, 0.7158, 0.8694, 0.7158, 0.8691, 0.7249, 0.867, 0.7246, 0.8694, 0.7158, 0.871, 0.7158, 0.8706, 0.7248, 0.8691, 0.7249, 0.871, 0.7158, 0.875, 0.7158, 0.875, 0.7246, 0.8706, 0.7248, 0.867, 0.7246, 0.8691, 0.7249, 0.8685, 0.733, 0.8665, 0.7329, 0.8691, 0.7249, 0.8706, 0.7248, 0.8699, 0.7321, 0.8685, 0.733, 0.8706, 0.7248, 0.875, 0.7246, 0.875, 0.7314, 0.8699, 0.7321, 0.8665, 0.7329, 0.8685, 0.733, 0.8677, 0.75, 0.8657, 0.75, 0.8685, 0.733, 0.8699, 0.7321, 0.8692, 0.75, 0.8677, 0.75, 0.8699, 0.7321, 0.875, 0.7314, 0.875, 0.7355, 0.8692, 0.75, 0.6137, 0.0342, 0.6132, 0.02535, 0.6162, 0.025, 0.6166, 0.0342, 0.6132, 0.02535, 0.6124, 0.0171, 0.6154, 0.01705, 0.6162, 0.025, 0.6124, 0.0171, 0.6112, 0.0, 0.6143, 0.0, 0.6154, 0.01705, 0.6166, 0.0342, 0.6162, 0.025, 0.6185, 0.02517, 0.619, 0.0342, 0.6162, 0.025, 0.6154, 0.01705, 0.6175, 0.0179, 0.6185, 0.02517, 0.6154, 0.01705, 0.6143, 0.0, 0.6164, 0.0, 0.6175, 0.0179, 0.619, 0.0342, 0.6185, 0.02517, 0.625, 0.02541, 0.625, 0.0342, 0.6185, 0.02517, 0.6175, 0.0179, 0.625, 0.01863, 0.625, 0.02541, 0.6175, 0.0179, 0.6164, 0.0, 0.6177, 0.0, 0.625, 0.01863, 0.1327, 0.5342, 0.1306, 0.5342, 0.1309, 0.5251, 0.133, 0.5254, 0.1306, 0.5342, 0.129, 0.5342, 0.1294, 0.5252, 0.1309, 0.5251, 0.129, 0.5342, 0.125, 0.5342, 0.125, 0.5254, 0.1294, 0.5252, 0.133, 0.5254, 0.1309, 0.5251, 0.1315, 0.517, 0.1335, 0.5171, 0.1309, 0.5251, 0.1294, 0.5252, 0.1301, 0.5179, 0.1315, 0.517, 0.1294, 0.5252, 0.125, 0.5254, 0.125, 0.5186, 0.1301, 0.5179, 0.1335, 0.5171, 0.1315, 0.517, 0.1323, 0.5, 0.1343, 0.5, 0.1315, 0.517, 0.1301, 0.5179, 0.1308, 0.5, 0.1323, 0.5, 0.1301, 0.5179, 0.125, 0.5186, 0.125, 0.5145, 0.1308, 0.5, 0.3863, 0.2158, 0.3868, 0.2246, 0.3838, 0.225, 0.3834, 0.2158, 0.3868, 0.2246, 0.3876, 0.2329, 0.3846, 0.233, 0.3838, 0.225, 0.3876, 0.2329, 0.3888, 0.25, 0.3857, 0.25, 0.3846, 0.233, 0.3834, 0.2158, 0.3838, 0.225, 0.3815, 0.2248, 0.381, 0.2158, 0.3838, 0.225, 0.3846, 0.233, 0.3825, 0.2321, 0.3815, 0.2248, 0.3846, 0.233, 0.3857, 0.25, 0.3836, 0.25, 0.3825, 0.2321, 0.381, 0.2158, 0.3815, 0.2248, 0.375, 0.2246, 0.375, 0.2158, 0.3815, 0.2248, 0.3825, 0.2321, 0.375, 0.2314, 0.375, 0.2246, 0.3825, 0.2321, 0.3836, 0.25, 0.3823, 0.25, 0.375, 0.2314, 0.3871, 0.2586, 0.384, 0.2584, 0.3838, 0.2562, 0.387, 0.2564, 0.384, 0.2584, 0.3812, 0.2583, 0.381, 0.2561, 0.3838, 0.2562, 0.3812, 0.2583, 0.375, 0.2593, 0.375, 0.2573, 0.381, 0.2561, 0.387, 0.2564, 0.3838, 0.2562, 0.3837, 0.2543, 0.3869, 0.2544, 0.3838, 0.2562, 0.381, 0.2561, 0.3812, 0.2544, 0.3837, 0.2543, 0.381, 0.2561, 0.375, 0.2573, 0.375, 0.2558, 0.3812, 0.2544, 0.3869, 0.2544, 0.3837, 0.2543, 0.3857, 0.25, 0.3888, 0.25, 0.3837, 0.2543, 0.3812, 0.2544, 0.3836, 0.25, 0.3857, 0.25, 0.3812, 0.2544, 0.375, 0.2558, 0.375, 0.255, 0.3836, 0.25, 0.6137, 0.2158, 0.6166, 0.2158, 0.6163, 0.2249, 0.6132, 0.2246, 0.6166, 0.2158, 0.619, 0.2158, 0.6185, 0.2248, 0.6163, 0.2249, 0.619, 0.2158, 0.625, 0.2158, 0.625, 0.2246, 0.6185, 0.2248, 0.6132, 0.2246, 0.6163, 0.2249, 0.6154, 0.233, 0.6124, 0.2329, 0.6163, 0.2249, 0.6185, 0.2248, 0.6175, 0.2321, 0.6154, 0.233, 0.6185, 0.2248, 0.625, 0.2246, 0.625, 0.2314, 0.6175, 0.2321, 0.6124, 0.2329, 0.6154, 0.233, 0.6143, 0.25, 0.6112, 0.25, 0.6154, 0.233, 0.6175, 0.2321, 0.6164, 0.25, 0.6143, 0.25, 0.6175, 0.2321, 0.625, 0.2314, 0.625, 0.2355, 0.6164, 0.25, 0.8673, 0.5342, 0.867, 0.5254, 0.8691, 0.525, 0.8694, 0.5342, 0.867, 0.5254, 0.8665, 0.5171, 0.8685, 0.517, 0.8691, 0.525, 0.8665, 0.5171, 0.8657, 0.5, 0.8677, 0.5, 0.8685, 0.517, 0.8694, 0.5342, 0.8691, 0.525, 0.8706, 0.5252, 0.871, 0.5342, 0.8691, 0.525, 0.8685, 0.517, 0.8699, 0.5179, 0.8706, 0.5252, 0.8685, 0.517, 0.8677, 0.5, 0.8692, 0.5, 0.8699, 0.5179, 0.871, 0.5342, 0.8706, 0.5252, 0.875, 0.5254, 0.875, 0.5342, 0.8706, 0.5252, 0.8699, 0.5179, 0.875, 0.5186, 0.875, 0.5254, 0.8699, 0.5179, 0.8692, 0.5, 0.87, 0.5, 0.875, 0.5186, 0.6044, 0.2586, 0.6066, 0.2564, 0.6099, 0.2562, 0.6075, 0.2584, 0.6066, 0.2564, 0.6087, 0.2544, 0.612, 0.2543, 0.6099, 0.2562, 0.6087, 0.2544, 0.6112, 0.25, 0.6143, 0.25, 0.612, 0.2543, 0.6075, 0.2584, 0.6099, 0.2562, 0.6129, 0.2561, 0.6105, 0.2583, 0.6099, 0.2562, 0.612, 0.2543, 0.6144, 0.2544, 0.6129, 0.2561, 0.612, 0.2543, 0.6143, 0.25, 0.6164, 0.25, 0.6144, 0.2544, 0.6105, 0.2583, 0.6129, 0.2561, 0.6177, 0.2573, 0.6157, 0.2593, 0.6129, 0.2561, 0.6144, 0.2544, 0.6192, 0.2558, 0.6177, 0.2573, 0.6144, 0.2544, 0.6164, 0.25, 0.6177, 0.25, 0.6192, 0.2558, 0.6327, 0.7158, 0.6333, 0.7246, 0.6311, 0.725, 0.6305, 0.7158, 0.6333, 0.7246, 0.6342, 0.7329, 0.6321, 0.733, 0.6311, 0.725, 0.6342, 0.7329, 0.6355, 0.75, 0.6333, 0.75, 0.6321, 0.733, 0.6305, 0.7158, 0.6311, 0.725, 0.6295, 0.7248, 0.6289, 0.7158, 0.6311, 0.725, 0.6321, 0.733, 0.6306, 0.7321, 0.6295, 0.7248, 0.6321, 0.733, 0.6333, 0.75, 0.6317, 0.75, 0.6306, 0.7321, 0.6289, 0.7158, 0.6295, 0.7248, 0.625, 0.7246, 0.625, 0.7158, 0.6295, 0.7248, 0.6306, 0.7321, 0.625, 0.7314, 0.625, 0.7246, 0.6306, 0.7321, 0.6317, 0.75, 0.6308, 0.75, 0.625, 0.7314, 0.6154, 0.7691, 0.6157, 0.7666, 0.6181, 0.7639, 0.6177, 0.7666, 0.6157, 0.7666, 0.616, 0.7641, 0.6183, 0.7615, 0.6181, 0.7639, 0.616, 0.7641, 0.6145, 0.7605, 0.6167, 0.7583, 0.6183, 0.7615, 0.6177, 0.7666, 0.6181, 0.7639, 0.6202, 0.7615, 0.6199, 0.7641, 0.6181, 0.7639, 0.6183, 0.7615, 0.6202, 0.7595, 0.6202, 0.7615, 0.6183, 0.7615, 0.6167, 0.7583, 0.6183, 0.7567, 0.6202, 0.7595, 0.6199, 0.7641, 0.6202, 0.7615, 0.625, 0.7583, 0.625, 0.7605, 0.6202, 0.7615, 0.6202, 0.7595, 0.625, 0.7567, 0.625, 0.7583, 0.6202, 0.7595, 0.6183, 0.7567, 0.6192, 0.7558, 0.625, 0.7567, 0.3673, 0.7158, 0.3695, 0.7158, 0.369, 0.7249, 0.3667, 0.7246, 0.3695, 0.7158, 0.3711, 0.7158, 0.3705, 0.7248, 0.369, 0.7249, 0.3711, 0.7158, 0.375, 0.7158, 0.375, 0.7246, 0.3705, 0.7248, 0.3667, 0.7246, 0.369, 0.7249, 0.3679, 0.733, 0.3658, 0.7329, 0.369, 0.7249, 0.3705, 0.7248, 0.3694, 0.7321, 0.3679, 0.733, 0.3705, 0.7248, 0.375, 0.7246, 0.375, 0.7314, 0.3694, 0.7321, 0.3658, 0.7329, 0.3679, 0.733, 0.3667, 0.75, 0.3645, 0.75, 0.3679, 0.733, 0.3694, 0.7321, 0.3683, 0.75, 0.3667, 0.75, 0.3694, 0.7321, 0.375, 0.7314, 0.375, 0.7355, 0.3683, 0.75, 0.3846, 0.4809, 0.3843, 0.4834, 0.3819, 0.4861, 0.3823, 0.4834, 0.3843, 0.4834, 0.384, 0.4859, 0.3817, 0.4885, 0.3819, 0.4861, 0.384, 0.4859, 0.3855, 0.4895, 0.3833, 0.4917, 0.3817, 0.4885, 0.3823, 0.4834, 0.3819, 0.4861, 0.3798, 0.4885, 0.3801, 0.4859, 0.3819, 0.4861, 0.3817, 0.4885, 0.3798, 0.4905, 0.3798, 0.4885, 0.3817, 0.4885, 0.3833, 0.4917, 0.3817, 0.4933, 0.3798, 0.4905, 0.3801, 0.4859, 0.3798, 0.4885, 0.375, 0.4917, 0.375, 0.4895, 0.3798, 0.4885, 0.3798, 0.4905, 0.375, 0.4933, 0.375, 0.4917, 0.3798, 0.4905, 0.3817, 0.4933, 0.3808, 0.4942, 0.375, 0.4933, 0.6327, 0.5342, 0.6305, 0.5342, 0.631, 0.5251, 0.6333, 0.5254, 0.6305, 0.5342, 0.6289, 0.5342, 0.6295, 0.5252, 0.631, 0.5251, 0.6289, 0.5342, 0.625, 0.5342, 0.625, 0.5254, 0.6295, 0.5252, 0.6333, 0.5254, 0.631, 0.5251, 0.6321, 0.517, 0.6342, 0.5171, 0.631, 0.5251, 0.6295, 0.5252, 0.6306, 0.5179, 0.6321, 0.517, 0.6295, 0.5252, 0.625, 0.5254, 0.625, 0.5186, 0.6306, 0.5179, 0.6342, 0.5171, 0.6321, 0.517, 0.6333, 0.5, 0.6355, 0.5, 0.6321, 0.517, 0.6306, 0.5179, 0.6317, 0.5, 0.6333, 0.5, 0.6306, 0.5179, 0.625, 0.5186, 0.625, 0.5145, 0.6317, 0.5, 0.3673, 0.5342, 0.3667, 0.5254, 0.3689, 0.525, 0.3695, 0.5342, 0.3667, 0.5254, 0.3658, 0.5171, 0.3679, 0.517, 0.3689, 0.525, 0.3658, 0.5171, 0.3645, 0.5, 0.3667, 0.5, 0.3679, 0.517, 0.3695, 0.5342, 0.3689, 0.525, 0.3705, 0.5252, 0.3711, 0.5342, 0.3689, 0.525, 0.3679, 0.517, 0.3694, 0.5179, 0.3705, 0.5252, 0.3679, 0.517, 0.3667, 0.5, 0.3683, 0.5, 0.3694, 0.5179, 0.3711, 0.5342, 0.3705, 0.5252, 0.375, 0.5254, 0.375, 0.5342, 0.3705, 0.5252, 0.3694, 0.5179, 0.375, 0.5186, 0.375, 0.5254, 0.3694, 0.5179, 0.3683, 0.5, 0.3692, 0.5, 0.375, 0.5186, 0.447, 0.0342, 0.4503, 0.02544, 0.4526, 0.02557, 0.4499, 0.0342, 0.4503, 0.02544, 0.4542, 0.0172, 0.4554, 0.01762, 0.4526, 0.02557, 0.4542, 0.0172, 0.4583, 0.0, 0.4583, 0.0, 0.4554, 0.01762, 0.4499, 0.0342, 0.4526, 0.02557, 0.4545, 0.02573, 0.4526, 0.0342, 0.4526, 0.02557, 0.4554, 0.01762, 0.4564, 0.01827, 0.4545, 0.02573, 0.4554, 0.01762, 0.4583, 0.0, 0.4583, 0.0, 0.4564, 0.01827, 0.4526, 0.0342, 0.4545, 0.02573, 0.4583, 0.02581, 0.4583, 0.0342, 0.4545, 0.02573, 0.4564, 0.01827, 0.4583, 0.01874, 0.4583, 0.02581, 0.4564, 0.01827, 0.4583, 0.0, 0.4583, 0.0, 0.4583, 0.01874, 0.4641, 1.0, 0.4626, 1.0, 0.4612, 1.0, 0.4624, 1.0, 0.4626, 1.0, 0.4612, 1.0, 0.4603, 1.0, 0.4612, 1.0, 0.4612, 1.0, 0.4583, 1.0, 0.4583, 1.0, 0.4603, 1.0, 0.4624, 1.0, 0.4612, 1.0, 0.4598, 1.0, 0.4604, 1.0, 0.4612, 1.0, 0.4603, 1.0, 0.4593, 1.0, 0.4598, 1.0, 0.4603, 1.0, 0.4583, 1.0, 0.4583, 1.0, 0.4593, 1.0, 0.4604, 1.0, 0.4598, 1.0, 0.4583, 1.0, 0.4583, 1.0, 0.4598, 1.0, 0.4593, 1.0, 0.4583, 1.0, 0.4583, 1.0, 0.4593, 1.0, 0.4583, 1.0, 0.4583, 1.0, 0.4583, 1.0, 0.4583, 0.0342, 0.4583, 0.0342, 0.4583, 0.02564, 0.4583, 0.02544, 0.4583, 0.0342, 0.4583, 0.0342, 0.4583, 0.02573, 0.4583, 0.02564, 0.4583, 0.0342, 0.4583, 0.0342, 0.4583, 0.02581, 0.4583, 0.02573, 0.4583, 0.02544, 0.4583, 0.02564, 0.4583, 0.01769, 0.4583, 0.0172, 0.4583, 0.02564, 0.4583, 0.02573, 0.4583, 0.01828, 0.4583, 0.01769, 0.4583, 0.02573, 0.4583, 0.02581, 0.4583, 0.01874, 0.4583, 0.01828, 0.4583, 0.0172, 0.4583, 0.01769, 0.4583, 0.0, 0.4583, 0.0, 0.4583, 0.01769, 0.4583, 0.01828, 0.4583, 0.0, 0.4583, 0.0, 0.4583, 0.01828, 0.4583, 0.01874, 0.4583, 0.0143, 0.4583, 0.0, 0.553, 0.0342, 0.5501, 0.0342, 0.5474, 0.02564, 0.5497, 0.02544, 0.5501, 0.0342, 0.5474, 0.0342, 0.5455, 0.02573, 0.5474, 0.02564, 0.5474, 0.0342, 0.5417, 0.0342, 0.5417, 0.02581, 0.5455, 0.02573, 0.5497, 0.02544, 0.5474, 0.02564, 0.5446, 0.01769, 0.5458, 0.0172, 0.5474, 0.02564, 0.5455, 0.02573, 0.5436, 0.01828, 0.5446, 0.01769, 0.5455, 0.02573, 0.5417, 0.02581, 0.5417, 0.01874, 0.5436, 0.01828, 0.5458, 0.0172, 0.5446, 0.01769, 0.5417, 0.0, 0.5417, 0.0, 0.5446, 0.01769, 0.5436, 0.01828, 0.5417, 0.0, 0.5417, 0.0, 0.5436, 0.01828, 0.5417, 0.01874, 0.5417, 0.0143, 0.5417, 0.0, 0.5417, 0.0342, 0.5417, 0.02544, 0.5417, 0.02557, 0.5417, 0.0342, 0.5417, 0.02544, 0.5417, 0.0172, 0.5417, 0.01762, 0.5417, 0.02557, 0.5417, 0.0172, 0.5417, 0.0, 0.5417, 0.0, 0.5417, 0.01762, 0.5417, 0.0342, 0.5417, 0.02557, 0.5417, 0.02573, 0.5417, 0.0342, 0.5417, 0.02557, 0.5417, 0.01762, 0.5417, 0.01827, 0.5417, 0.02573, 0.5417, 0.01762, 0.5417, 0.0, 0.5417, 0.0, 0.5417, 0.01827, 0.5417, 0.0342, 0.5417, 0.02573, 0.5417, 0.02581, 0.5417, 0.0342, 0.5417, 0.02573, 0.5417, 0.01827, 0.5417, 0.01874, 0.5417, 0.02581, 0.5417, 0.01827, 0.5417, 0.0, 0.5417, 0.0, 0.5417, 0.01874, 0.5432, 0.9914, 0.5432, 0.9936, 0.5426, 0.9957, 0.5427, 0.994, 0.5432, 0.9936, 0.5436, 0.9957, 0.5429, 0.9971, 0.5426, 0.9957, 0.5436, 0.9957, 0.5417, 1.0, 0.5417, 1.0, 0.5429, 0.9971, 0.5427, 0.994, 0.5426, 0.9957, 0.5417, 0.9978, 0.5415, 0.9969, 0.5426, 0.9957, 0.5429, 0.9971, 0.5421, 0.9986, 0.5417, 0.9978, 0.5429, 0.9971, 0.5417, 1.0, 0.5417, 1.0, 0.5421, 0.9986, 0.5415, 0.9969, 0.5417, 0.9978, 0.5417, 1.0, 0.5417, 1.0, 0.5417, 0.9978, 0.5421, 0.9986, 0.5417, 1.0, 0.5417, 1.0, 0.5421, 0.9986, 0.5417, 1.0, 0.5417, 1.0, 0.5417, 1.0, 0.553, 0.2158, 0.5497, 0.2246, 0.5474, 0.2244, 0.5501, 0.2158, 0.5497, 0.2246, 0.5458, 0.2328, 0.5446, 0.2324, 0.5474, 0.2244, 0.5458, 0.2328, 0.5417, 0.25, 0.5417, 0.25, 0.5446, 0.2324, 0.5501, 0.2158, 0.5474, 0.2244, 0.5455, 0.2243, 0.5474, 0.2158, 0.5474, 0.2244, 0.5446, 0.2324, 0.5436, 0.2317, 0.5455, 0.2243, 0.5446, 0.2324, 0.5417, 0.25, 0.5417, 0.25, 0.5436, 0.2317, 0.5474, 0.2158, 0.5455, 0.2243, 0.5417, 0.2242, 0.5417, 0.2158, 0.5455, 0.2243, 0.5436, 0.2317, 0.5417, 0.2313, 0.5417, 0.2242, 0.5436, 0.2317, 0.5417, 0.25, 0.5417, 0.2452, 0.5417, 0.2313, 0.5359, 0.25, 0.5374, 0.25, 0.5388, 0.25, 0.5376, 0.25, 0.5374, 0.25, 0.5388, 0.25, 0.5397, 0.25, 0.5388, 0.25, 0.5388, 0.25, 0.5417, 0.25, 0.5417, 0.25, 0.5397, 0.25, 0.5376, 0.25, 0.5388, 0.25, 0.5402, 0.25, 0.5396, 0.25, 0.5388, 0.25, 0.5397, 0.25, 0.5407, 0.25, 0.5402, 0.25, 0.5397, 0.25, 0.5417, 0.25, 0.5417, 0.25, 0.5407, 0.25, 0.5396, 0.25, 0.5402, 0.25, 0.5417, 0.25, 0.5417, 0.25, 0.5402, 0.25, 0.5407, 0.25, 0.5417, 0.25, 0.5417, 0.25, 0.5407, 0.25, 0.5417, 0.25, 0.5417, 0.2452, 0.5417, 0.25, 0.5417, 0.2158, 0.5417, 0.2158, 0.5417, 0.2244, 0.5417, 0.2246, 0.5417, 0.2158, 0.5417, 0.2158, 0.5417, 0.2243, 0.5417, 0.2244, 0.5417, 0.2158, 0.5417, 0.2158, 0.5417, 0.2242, 0.5417, 0.2243, 0.5417, 0.2246, 0.5417, 0.2244, 0.5417, 0.2323, 0.5417, 0.2328, 0.5417, 0.2244, 0.5417, 0.2243, 0.5417, 0.2317, 0.5417, 0.2323, 0.5417, 0.2243, 0.5417, 0.2242, 0.5417, 0.2313, 0.5417, 0.2317, 0.5417, 0.2328, 0.5417, 0.2323, 0.5417, 0.25, 0.5417, 0.25, 0.5417, 0.2323, 0.5417, 0.2317, 0.5417, 0.25, 0.5417, 0.25, 0.5417, 0.2317, 0.5417, 0.2313, 0.5417, 0.2452, 0.5417, 0.25, 0.447, 0.2158, 0.4499, 0.2158, 0.4526, 0.2244, 0.4503, 0.2246, 0.4499, 0.2158, 0.4526, 0.2158, 0.4545, 0.2243, 0.4526, 0.2244, 0.4526, 0.2158, 0.4583, 0.2158, 0.4583, 0.2242, 0.4545, 0.2243, 0.4503, 0.2246, 0.4526, 0.2244, 0.4554, 0.2323, 0.4542, 0.2328, 0.4526, 0.2244, 0.4545, 0.2243, 0.4564, 0.2317, 0.4554, 0.2323, 0.4545, 0.2243, 0.4583, 0.2242, 0.4583, 0.2313, 0.4564, 0.2317, 0.4542, 0.2328, 0.4554, 0.2323, 0.4583, 0.25, 0.4583, 0.25, 0.4554, 0.2323, 0.4564, 0.2317, 0.4583, 0.25, 0.4583, 0.25, 0.4564, 0.2317, 0.4583, 0.2313, 0.4583, 0.2452, 0.4583, 0.25, 0.4583, 0.2158, 0.4583, 0.2246, 0.4583, 0.2244, 0.4583, 0.2158, 0.4583, 0.2246, 0.4583, 0.2328, 0.4583, 0.2324, 0.4583, 0.2244, 0.4583, 0.2328, 0.4583, 0.25, 0.4583, 0.25, 0.4583, 0.2324, 0.4583, 0.2158, 0.4583, 0.2244, 0.4583, 0.2243, 0.4583, 0.2158, 0.4583, 0.2244, 0.4583, 0.2324, 0.4583, 0.2317, 0.4583, 0.2243, 0.4583, 0.2324, 0.4583, 0.25, 0.4583, 0.25, 0.4583, 0.2317, 0.4583, 0.2158, 0.4583, 0.2243, 0.4583, 0.2242, 0.4583, 0.2158, 0.4583, 0.2243, 0.4583, 0.2317, 0.4583, 0.2313, 0.4583, 0.2242, 0.4583, 0.2317, 0.4583, 0.25, 0.4583, 0.2452, 0.4583, 0.2313, 0.4568, 0.2586, 0.4568, 0.2564, 0.4574, 0.2543, 0.4573, 0.256, 0.4568, 0.2564, 0.4564, 0.2543, 0.4571, 0.2529, 0.4574, 0.2543, 0.4564, 0.2543, 0.4583, 0.25, 0.4583, 0.25, 0.4571, 0.2529, 0.4573, 0.256, 0.4574, 0.2543, 0.4583, 0.2522, 0.4585, 0.2531, 0.4574, 0.2543, 0.4571, 0.2529, 0.4579, 0.2514, 0.4583, 0.2522, 0.4571, 0.2529, 0.4583, 0.25, 0.4583, 0.25, 0.4579, 0.2514, 0.4585, 0.2531, 0.4583, 0.2522, 0.4583, 0.25, 0.4583, 0.25, 0.4583, 0.2522, 0.4579, 0.2514, 0.4583, 0.25, 0.4583, 0.25, 0.4579, 0.2514, 0.4583, 0.25, 0.4583, 0.2452, 0.4583, 0.25, 0.4641, 1.0, 0.4641, 1.0, 0.4625, 1.0, 0.4626, 1.0, 0.4641, 1.0, 0.4641, 1.0, 0.4626, 1.0, 0.4625, 1.0, 0.4641, 1.0, 0.4641, 1.0, 0.4626, 1.0, 0.4626, 1.0, 0.4626, 1.0, 0.4625, 1.0, 0.4612, 1.0, 0.4612, 1.0, 0.4625, 1.0, 0.4626, 1.0, 0.4613, 1.0, 0.4612, 1.0, 0.4626, 1.0, 0.4626, 1.0, 0.4615, 1.0, 0.4613, 1.0, 0.4612, 1.0, 0.4612, 1.0, 0.4583, 1.0, 0.4583, 1.0, 0.4612, 1.0, 0.4613, 1.0, 0.4583, 1.0, 0.4583, 1.0, 0.4613, 1.0, 0.4615, 1.0, 0.4608, 1.0, 0.4583, 1.0, 0.4641, 0.0342, 0.4626, 0.0342, 0.4625, 0.02507, 0.4641, 0.02535, 0.4626, 0.0342, 0.4612, 0.0342, 0.4612, 0.02522, 0.4625, 0.02507, 0.4612, 0.0342, 0.4583, 0.0342, 0.4583, 0.02541, 0.4612, 0.02522, 0.4641, 0.02535, 0.4625, 0.02507, 0.4626, 0.01704, 0.4641, 0.0171, 0.4625, 0.02507, 0.4612, 0.02522, 0.4613, 0.01791, 0.4626, 0.01704, 0.4612, 0.02522, 0.4583, 0.02541, 0.4583, 0.01863, 0.4613, 0.01791, 0.4641, 0.0171, 0.4626, 0.01704, 0.4626, 0.0, 0.4641, 0.0, 0.4626, 0.01704, 0.4613, 0.01791, 0.4615, 0.0, 0.4626, 0.0, 0.4613, 0.01791, 0.4583, 0.01863, 0.4583, 0.01446, 0.4615, 0.0, 0.4583, 0.0342, 0.4583, 0.02535, 0.4583, 0.025, 0.4583, 0.0342, 0.4583, 0.02535, 0.4583, 0.0171, 0.4583, 0.01705, 0.4583, 0.025, 0.4583, 0.0171, 0.4583, 0.0, 0.4583, 0.0, 0.4583, 0.01705, 0.4583, 0.0342, 0.4583, 0.025, 0.4583, 0.02517, 0.4583, 0.0342, 0.4583, 0.025, 0.4583, 0.01705, 0.4583, 0.0179, 0.4583, 0.02517, 0.4583, 0.01705, 0.4583, 0.0, 0.4583, 0.0, 0.4583, 0.0179, 0.4583, 0.0342, 0.4583, 0.02517, 0.4583, 0.02541, 0.4583, 0.0342, 0.4583, 0.02517, 0.4583, 0.0179, 0.4583, 0.01863, 0.4583, 0.02541, 0.4583, 0.0179, 0.4583, 0.0, 0.4583, 0.0, 0.4583, 0.01863, 0.5359, 1.0, 0.5374, 1.0, 0.5375, 1.0, 0.5359, 1.0, 0.5374, 1.0, 0.5388, 1.0, 0.5388, 1.0, 0.5375, 1.0, 0.5388, 1.0, 0.5417, 1.0, 0.5417, 1.0, 0.5388, 1.0, 0.5359, 1.0, 0.5375, 1.0, 0.5374, 1.0, 0.5359, 1.0, 0.5375, 1.0, 0.5388, 1.0, 0.5387, 1.0, 0.5374, 1.0, 0.5388, 1.0, 0.5417, 1.0, 0.5417, 1.0, 0.5387, 1.0, 0.5359, 1.0, 0.5374, 1.0, 0.5374, 1.0, 0.5359, 1.0, 0.5374, 1.0, 0.5387, 1.0, 0.5385, 1.0, 0.5374, 1.0, 0.5387, 1.0, 0.5417, 1.0, 0.5417, 1.0, 0.5385, 1.0, 0.5417, 0.0342, 0.5417, 0.0342, 0.5417, 0.02507, 0.5417, 0.02535, 0.5417, 0.0342, 0.5417, 0.0342, 0.5417, 0.02522, 0.5417, 0.02507, 0.5417, 0.0342, 0.5417, 0.0342, 0.5417, 0.02541, 0.5417, 0.02522, 0.5417, 0.02535, 0.5417, 0.02507, 0.5417, 0.01704, 0.5417, 0.0171, 0.5417, 0.02507, 0.5417, 0.02522, 0.5417, 0.01791, 0.5417, 0.01704, 0.5417, 0.02522, 0.5417, 0.02541, 0.5417, 0.01863, 0.5417, 0.01791, 0.5417, 0.0171, 0.5417, 0.01704, 0.5417, 0.0, 0.5417, 0.0, 0.5417, 0.01704, 0.5417, 0.01791, 0.5417, 0.0, 0.5417, 0.0, 0.5417, 0.01791, 0.5417, 0.01863, 0.5417, 0.01446, 0.5417, 0.0, 0.5359, 0.0342, 0.5359, 0.02535, 0.5375, 0.025, 0.5374, 0.0342, 0.5359, 0.02535, 0.5359, 0.0171, 0.5374, 0.01705, 0.5375, 0.025, 0.5359, 0.0171, 0.5359, 0.0, 0.5374, 0.0, 0.5374, 0.01705, 0.5374, 0.0342, 0.5375, 0.025, 0.5388, 0.02517, 0.5388, 0.0342, 0.5375, 0.025, 0.5374, 0.01705, 0.5387, 0.0179, 0.5388, 0.02517, 0.5374, 0.01705, 0.5374, 0.0, 0.5385, 0.0, 0.5387, 0.0179, 0.5388, 0.0342, 0.5388, 0.02517, 0.5417, 0.02541, 0.5417, 0.0342, 0.5388, 0.02517, 0.5387, 0.0179, 0.5417, 0.01863, 0.5417, 0.02541, 0.5387, 0.0179, 0.5385, 0.0, 0.5392, 0.0, 0.5417, 0.01863, 0.5359, 0.25, 0.5359, 0.25, 0.5375, 0.25, 0.5374, 0.25, 0.5359, 0.25, 0.5359, 0.25, 0.5374, 0.25, 0.5375, 0.25, 0.5359, 0.25, 0.5359, 0.25, 0.5374, 0.25, 0.5374, 0.25, 0.5374, 0.25, 0.5375, 0.25, 0.5388, 0.25, 0.5388, 0.25, 0.5375, 0.25, 0.5374, 0.25, 0.5387, 0.25, 0.5388, 0.25, 0.5374, 0.25, 0.5374, 0.25, 0.5385, 0.25, 0.5387, 0.25, 0.5388, 0.25, 0.5388, 0.25, 0.5417, 0.25, 0.5417, 0.25, 0.5388, 0.25, 0.5387, 0.25, 0.5417, 0.25, 0.5417, 0.25, 0.5387, 0.25, 0.5385, 0.25, 0.5409, 0.2452, 0.5417, 0.25, 0.5359, 0.2158, 0.5374, 0.2158, 0.5375, 0.2249, 0.5359, 0.2246, 0.5374, 0.2158, 0.5388, 0.2158, 0.5388, 0.2248, 0.5375, 0.2249, 0.5388, 0.2158, 0.5417, 0.2158, 0.5417, 0.2246, 0.5388, 0.2248, 0.5359, 0.2246, 0.5375, 0.2249, 0.5374, 0.233, 0.5359, 0.2329, 0.5375, 0.2249, 0.5388, 0.2248, 0.5387, 0.2321, 0.5374, 0.233, 0.5388, 0.2248, 0.5417, 0.2246, 0.5417, 0.2314, 0.5387, 0.2321, 0.5359, 0.2329, 0.5374, 0.233, 0.5374, 0.25, 0.5359, 0.25, 0.5374, 0.233, 0.5387, 0.2321, 0.5385, 0.25, 0.5374, 0.25, 0.5387, 0.2321, 0.5417, 0.2314, 0.5409, 0.2452, 0.5385, 0.25, 0.5417, 0.2158, 0.5417, 0.2246, 0.5417, 0.225, 0.5417, 0.2158, 0.5417, 0.2246, 0.5417, 0.2329, 0.5417, 0.233, 0.5417, 0.225, 0.5417, 0.2329, 0.5417, 0.25, 0.5417, 0.25, 0.5417, 0.233, 0.5417, 0.2158, 0.5417, 0.225, 0.5417, 0.2248, 0.5417, 0.2158, 0.5417, 0.225, 0.5417, 0.233, 0.5417, 0.2321, 0.5417, 0.2248, 0.5417, 0.233, 0.5417, 0.25, 0.5417, 0.25, 0.5417, 0.2321, 0.5417, 0.2158, 0.5417, 0.2248, 0.5417, 0.2246, 0.5417, 0.2158, 0.5417, 0.2248, 0.5417, 0.2321, 0.5417, 0.2314, 0.5417, 0.2246, 0.5417, 0.2321, 0.5417, 0.25, 0.5409, 0.2452, 0.5417, 0.2314, 0.4641, 0.25, 0.4626, 0.25, 0.4625, 0.25, 0.4641, 0.25, 0.4626, 0.25, 0.4612, 0.25, 0.4612, 0.25, 0.4625, 0.25, 0.4612, 0.25, 0.4583, 0.25, 0.4583, 0.25, 0.4612, 0.25, 0.4641, 0.25, 0.4625, 0.25, 0.4626, 0.25, 0.4641, 0.25, 0.4625, 0.25, 0.4612, 0.25, 0.4613, 0.25, 0.4626, 0.25, 0.4612, 0.25, 0.4583, 0.25, 0.4583, 0.25, 0.4613, 0.25, 0.4641, 0.25, 0.4626, 0.25, 0.4626, 0.25, 0.4641, 0.25, 0.4626, 0.25, 0.4613, 0.25, 0.4615, 0.25, 0.4626, 0.25, 0.4613, 0.25, 0.4583, 0.25, 0.4591, 0.2452, 0.4615, 0.25, 0.4583, 0.2158, 0.4583, 0.2158, 0.4583, 0.2249, 0.4583, 0.2246, 0.4583, 0.2158, 0.4583, 0.2158, 0.4583, 0.2248, 0.4583, 0.2249, 0.4583, 0.2158, 0.4583, 0.2158, 0.4583, 0.2246, 0.4583, 0.2248, 0.4583, 0.2246, 0.4583, 0.2249, 0.4583, 0.233, 0.4583, 0.2329, 0.4583, 0.2249, 0.4583, 0.2248, 0.4583, 0.2321, 0.4583, 0.233, 0.4583, 0.2248, 0.4583, 0.2246, 0.4583, 0.2314, 0.4583, 0.2321, 0.4583, 0.2329, 0.4583, 0.233, 0.4583, 0.25, 0.4583, 0.25, 0.4583, 0.233, 0.4583, 0.2321, 0.4583, 0.25, 0.4583, 0.25, 0.4583, 0.2321, 0.4583, 0.2314, 0.4591, 0.2452, 0.4583, 0.25, 0.4641, 0.2158, 0.4641, 0.2246, 0.4625, 0.225, 0.4626, 0.2158, 0.4641, 0.2246, 0.4641, 0.2329, 0.4626, 0.233, 0.4625, 0.225, 0.4641, 0.2329, 0.4641, 0.25, 0.4626, 0.25, 0.4626, 0.233, 0.4626, 0.2158, 0.4625, 0.225, 0.4612, 0.2248, 0.4612, 0.2158, 0.4625, 0.225, 0.4626, 0.233, 0.4613, 0.2321, 0.4612, 0.2248, 0.4626, 0.233, 0.4626, 0.25, 0.4615, 0.25, 0.4613, 0.2321, 0.4612, 0.2158, 0.4612, 0.2248, 0.4583, 0.2246, 0.4583, 0.2158, 0.4612, 0.2248, 0.4613, 0.2321, 0.4583, 0.2314, 0.4583, 0.2246, 0.4613, 0.2321, 0.4615, 0.25, 0.4591, 0.2452, 0.4583, 0.2314, 0.1327, 0.5342, 0.1327, 0.7158, 0.1306, 0.7158, 0.1306, 0.5342, 0.1306, 0.5342, 0.1306, 0.7158, 0.129, 0.7158, 0.129, 0.5342, 0.129, 0.5342, 0.129, 0.7158, 0.125, 0.7158, 0.125, 0.5342, 0.375, 0.2158, 0.375, 0.0342, 0.381, 0.0342, 0.381, 0.2158, 0.381, 0.2158, 0.381, 0.0342, 0.3834, 0.0342, 0.3834, 0.2158, 0.3834, 0.2158, 0.3834, 0.0342, 0.3863, 0.0342, 0.3863, 0.2158, 0.5432, 0.9914, 0.6129, 0.9914, 0.613, 0.9936, 0.5432, 0.9936, 0.5432, 0.9936, 0.613, 0.9936, 0.6131, 0.9956, 0.5436, 0.9957, 0.5436, 0.9957, 0.6131, 0.9956, 0.6112, 1.0, 0.5417, 1.0, 0.5417, 0.0, 0.6112, 0.0, 0.6124, 0.0171, 0.5458, 0.0172, 0.5458, 0.0172, 0.6124, 0.0171, 0.6132, 0.02535, 0.5497, 0.02544, 0.5497, 0.02544, 0.6132, 0.02535, 0.6137, 0.0342, 0.553, 0.0342, 0.8673, 0.7158, 0.8673, 0.5342, 0.8694, 0.5342, 0.8694, 0.7158, 0.8694, 0.7158, 0.8694, 0.5342, 0.871, 0.5342, 0.871, 0.7158, 0.871, 0.7158, 0.871, 0.5342, 0.875, 0.5342, 0.875, 0.7158, 0.625, 0.0342, 0.625, 0.2158, 0.619, 0.2158, 0.619, 0.0342, 0.619, 0.0342, 0.619, 0.2158, 0.6166, 0.2158, 0.6166, 0.0342, 0.6166, 0.0342, 0.6166, 0.2158, 0.6137, 0.2158, 0.6137, 0.0342, 0.4568, 0.2586, 0.3871, 0.2586, 0.387, 0.2564, 0.4568, 0.2564, 0.4568, 0.2564, 0.387, 0.2564, 0.3869, 0.2544, 0.4564, 0.2543, 0.4564, 0.2543, 0.3869, 0.2544, 0.3888, 0.25, 0.4583, 0.25, 0.4583, 0.25, 0.3888, 0.25, 0.3876, 0.2329, 0.4542, 0.2328, 0.4542, 0.2328, 0.3876, 0.2329, 0.3868, 0.2246, 0.4503, 0.2246, 0.4503, 0.2246, 0.3868, 0.2246, 0.3863, 0.2158, 0.447, 0.2158, 0.3673, 0.5342, 0.1327, 0.5342, 0.133, 0.5254, 0.3667, 0.5254, 0.3667, 0.5254, 0.133, 0.5254, 0.1335, 0.5171, 0.3658, 0.5171, 0.3658, 0.5171, 0.1335, 0.5171, 0.1343, 0.5, 0.3645, 0.5, 0.375, 0.4895, 0.375, 0.2593, 0.3812, 0.2583, 0.3801, 0.4859, 0.3801, 0.4859, 0.3812, 0.2583, 0.384, 0.2584, 0.3823, 0.4834, 0.3823, 0.4834, 0.384, 0.2584, 0.3871, 0.2586, 0.3846, 0.4809, 0.3673, 0.7158, 0.3673, 0.5342, 0.3695, 0.5342, 0.3695, 0.7158, 0.3695, 0.7158, 0.3695, 0.5342, 0.3711, 0.5342, 0.3711, 0.7158, 0.3711, 0.7158, 0.3711, 0.5342, 0.375, 0.5342, 0.375, 0.7158, 0.625, 0.7158, 0.625, 0.5342, 0.6289, 0.5342, 0.6289, 0.7158, 0.6289, 0.7158, 0.6289, 0.5342, 0.6305, 0.5342, 0.6305, 0.7158, 0.6305, 0.7158, 0.6305, 0.5342, 0.6327, 0.5342, 0.6327, 0.7158, 0.1327, 0.7158, 0.3673, 0.7158, 0.3667, 0.7246, 0.133, 0.7246, 0.133, 0.7246, 0.3667, 0.7246, 0.3658, 0.7329, 0.1335, 0.7329, 0.1335, 0.7329, 0.3658, 0.7329, 0.3645, 0.75, 0.1343, 0.75, 0.3843, 0.9907, 0.6145, 0.7605, 0.616, 0.7641, 0.3895, 0.9917, 0.3895, 0.9917, 0.616, 0.7641, 0.6157, 0.7666, 0.3925, 0.9916, 0.3925, 0.9916, 0.6157, 0.7666, 0.6154, 0.7691, 0.3956, 0.9914, 0.8673, 0.5342, 0.6327, 0.5342, 0.6333, 0.5254, 0.867, 0.5254, 0.867, 0.5254, 0.6333, 0.5254, 0.6342, 0.5171, 0.8665, 0.5171, 0.8665, 0.5171, 0.6342, 0.5171, 0.6355, 0.5, 0.8657, 0.5, 0.6157, 0.2593, 0.3855, 0.4895, 0.384, 0.4859, 0.6105, 0.2583, 0.6105, 0.2583, 0.384, 0.4859, 0.3843, 0.4834, 0.6075, 0.2584, 0.6075, 0.2584, 0.3843, 0.4834, 0.3846, 0.4809, 0.6044, 0.2586, 0.6327, 0.7158, 0.8673, 0.7158, 0.867, 0.7246, 0.6333, 0.7246, 0.6333, 0.7246, 0.867, 0.7246, 0.8665, 0.7329, 0.6342, 0.7329, 0.6342, 0.7329, 0.8665, 0.7329, 0.8657, 0.75, 0.6355, 0.75, 0.625, 0.7605, 0.625, 0.9907, 0.6188, 0.9917, 0.6199, 0.7641, 0.6199, 0.7641, 0.6188, 0.9917, 0.616, 0.9916, 0.6177, 0.7666, 0.6177, 0.7666, 0.616, 0.9916, 0.6129, 0.9914, 0.6154, 0.7691, 0.3956, 0.9914, 0.4653, 0.9914, 0.4631, 0.9936, 0.3934, 0.9936, 0.3934, 0.9936, 0.4631, 0.9936, 0.4607, 0.9957, 0.3913, 0.9956, 0.3913, 0.9956, 0.4607, 0.9957, 0.4583, 1.0, 0.3888, 1.0, 0.3888, 0.0, 0.4583, 0.0, 0.4542, 0.0172, 0.3876, 0.0171, 0.3876, 0.0171, 0.4542, 0.0172, 0.4503, 0.02544, 0.3868, 0.02535, 0.3868, 0.02535, 0.4503, 0.02544, 0.447, 0.0342, 0.3863, 0.0342, 0.6044, 0.2586, 0.5347, 0.2586, 0.5369, 0.2564, 0.6066, 0.2564, 0.6066, 0.2564, 0.5369, 0.2564, 0.5393, 0.2543, 0.6087, 0.2544, 0.6087, 0.2544, 0.5393, 0.2543, 0.5417, 0.25, 0.6112, 0.25, 0.6112, 0.25, 0.5417, 0.25, 0.5458, 0.2328, 0.6124, 0.2329, 0.6124, 0.2329, 0.5458, 0.2328, 0.5497, 0.2246, 0.6132, 0.2246, 0.6132, 0.2246, 0.5497, 0.2246, 0.553, 0.2158, 0.6137, 0.2158, 0.4583, 0.0342, 0.4583, 0.2158, 0.4583, 0.2158, 0.4583, 0.0342, 0.4583, 0.0342, 0.4583, 0.2158, 0.4583, 0.2158, 0.4583, 0.0342, 0.4583, 0.0342, 0.4583, 0.2158, 0.4583, 0.2158, 0.4583, 0.0342, 0.4583, 0.0342, 0.4583, 0.2158, 0.4526, 0.2158, 0.4526, 0.0342, 0.4526, 0.0342, 0.4526, 0.2158, 0.4499, 0.2158, 0.4499, 0.0342, 0.4499, 0.0342, 0.4499, 0.2158, 0.447, 0.2158, 0.447, 0.0342, 0.553, 0.0342, 0.553, 0.2158, 0.5501, 0.2158, 0.5501, 0.0342, 0.5501, 0.0342, 0.5501, 0.2158, 0.5474, 0.2158, 0.5474, 0.0342, 0.5474, 0.0342, 0.5474, 0.2158, 0.5417, 0.2158, 0.5417, 0.0342, 0.5417, 0.0342, 0.5417, 0.2158, 0.5417, 0.2158, 0.5417, 0.0342, 0.5417, 0.0342, 0.5417, 0.2158, 0.5417, 0.2158, 0.5417, 0.0342, 0.5417, 0.0342, 0.5417, 0.2158, 0.5417, 0.2158, 0.5417, 0.0342, 0.4641, 1.0, 0.5359, 1.0, 0.5359, 1.0, 0.4641, 1.0, 0.4641, 1.0, 0.5359, 1.0, 0.5359, 1.0, 0.4641, 1.0, 0.4641, 1.0, 0.5359, 1.0, 0.5359, 1.0, 0.4641, 1.0, 0.4641, 0.0, 0.5359, 0.0, 0.5359, 0.0171, 0.4641, 0.0171, 0.4641, 0.0171, 0.5359, 0.0171, 0.5359, 0.02535, 0.4641, 0.02535, 0.4641, 0.02535, 0.5359, 0.02535, 0.5359, 0.0342, 0.4641, 0.0342, 0.5359, 0.25, 0.4641, 0.25, 0.4641, 0.25, 0.5359, 0.25, 0.5359, 0.25, 0.4641, 0.25, 0.4641, 0.25, 0.5359, 0.25, 0.5359, 0.25, 0.4641, 0.25, 0.4641, 0.25, 0.5359, 0.25, 0.5359, 0.25, 0.4641, 0.25, 0.4641, 0.2329, 0.5359, 0.2329, 0.5359, 0.2329, 0.4641, 0.2329, 0.4641, 0.2246, 0.5359, 0.2246, 0.5359, 0.2246, 0.4641, 0.2246, 0.4641, 0.2158, 0.5359, 0.2158, 0.4641, 0.0342, 0.4641, 0.2158, 0.4626, 0.2158, 0.4626, 0.0342, 0.4626, 0.0342, 0.4626, 0.2158, 0.4612, 0.2158, 0.4612, 0.0342, 0.4612, 0.0342, 0.4612, 0.2158, 0.4583, 0.2158, 0.4583, 0.0342, 0.4583, 0.0342, 0.4583, 0.2158, 0.4583, 0.2158, 0.4583, 0.0342, 0.4583, 0.0342, 0.4583, 0.2158, 0.4583, 0.2158, 0.4583, 0.0342, 0.4583, 0.0342, 0.4583, 0.2158, 0.4583, 0.2158, 0.4583, 0.0342, 0.5417, 0.0342, 0.5417, 0.2158, 0.5417, 0.2158, 0.5417, 0.0342, 0.5417, 0.0342, 0.5417, 0.2158, 0.5417, 0.2158, 0.5417, 0.0342, 0.5417, 0.0342, 0.5417, 0.2158, 0.5417, 0.2158, 0.5417, 0.0342, 0.5417, 0.0342, 0.5417, 0.2158, 0.5388, 0.2158, 0.5388, 0.0342, 0.5388, 0.0342, 0.5388, 0.2158, 0.5374, 0.2158, 0.5374, 0.0342, 0.5374, 0.0342, 0.5374, 0.2158, 0.5359, 0.2158, 0.5359, 0.0342, 0.4641, 1.0, 0.4641, 1.0, 0.4626, 1.0, 0.4626, 1.0, 0.4626, 1.0, 0.4626, 1.0, 0.4612, 1.0, 0.4612, 1.0, 0.4612, 1.0, 0.4612, 1.0, 0.4583, 1.0, 0.4583, 1.0, 0.4583, 0.0, 0.4583, 0.0, 0.4583, 0.0171, 0.4583, 0.0172, 0.4583, 0.0172, 0.4583, 0.0171, 0.4583, 0.02535, 0.4583, 0.02544, 0.4583, 0.02544, 0.4583, 0.02535, 0.4583, 0.0342, 0.4583, 0.0342, 0.4641, 0.25, 0.4641, 0.25, 0.4626, 0.25, 0.4626, 0.25, 0.4626, 0.25, 0.4626, 0.25, 0.4612, 0.25, 0.4612, 0.25, 0.4612, 0.25, 0.4612, 0.25, 0.4583, 0.25, 0.4583, 0.25, 0.4583, 0.25, 0.4583, 0.25, 0.4583, 0.2328, 0.4583, 0.2329, 0.4583, 0.2329, 0.4583, 0.2328, 0.4583, 0.2246, 0.4583, 0.2246, 0.4583, 0.2246, 0.4583, 0.2246, 0.4583, 0.2158, 0.4583, 0.2158, 0.5359, 0.25, 0.5359, 0.25, 0.5374, 0.25, 0.5374, 0.25, 0.5374, 0.25, 0.5374, 0.25, 0.5388, 0.25, 0.5388, 0.25, 0.5388, 0.25, 0.5388, 0.25, 0.5417, 0.25, 0.5417, 0.25, 0.5417, 0.25, 0.5417, 0.25, 0.5417, 0.2329, 0.5417, 0.2328, 0.5417, 0.2328, 0.5417, 0.2329, 0.5417, 0.2246, 0.5417, 0.2246, 0.5417, 0.2246, 0.5417, 0.2246, 0.5417, 0.2158, 0.5417, 0.2158, 0.5359, 1.0, 0.5359, 1.0, 0.5374, 1.0, 0.5374, 1.0, 0.5374, 1.0, 0.5374, 1.0, 0.5388, 1.0, 0.5388, 1.0, 0.5388, 1.0, 0.5388, 1.0, 0.5417, 1.0, 0.5417, 1.0, 0.5417, 0.0, 0.5417, 0.0, 0.5417, 0.0172, 0.5417, 0.0171, 0.5417, 0.0171, 0.5417, 0.0172, 0.5417, 0.02544, 0.5417, 0.02535, 0.5417, 0.02535, 0.5417, 0.02544, 0.5417, 0.0342, 0.5417, 0.0342, 0.3863, 0.0342, 0.447, 0.0342, 0.447, 0.2158, 0.3863, 0.2158])
me_cube.materials.append(mat_material_003)
me_cube.use_remesh_fix_poles = True
me_cube.use_remesh_preserve_attributes = False
me_cube.update()

# ---- objects
ob_cube = bpy.data.objects.new('Cube', me_cube)

# ---- transforms, parenting, visibility, modifiers, constraints
ob_cube.location = (0.0, 0.0, 0.0)
_m = ob_cube.modifiers.new('Auto Smooth', 'NODES')
_m.node_group = ng_auto_smooth
_gi = [s.identifier for s in ng_auto_smooth.interface.items_tree if s.item_type == 'SOCKET' and s.in_out == 'INPUT']
_m[_gi[1]] = 0.5236  # Angle

# ---- collection membership
col_collection.objects.link(ob_cube)

# ---- scene / render settings (as saved in the file)
scene.frame_start = 1; scene.frame_end = 250; scene.frame_set(1)
scene.render.engine = 'BLENDER_EEVEE_NEXT'
scene.cycles.sampling_pattern = 'TABULATED_SOBOL'
scene.cycles.use_light_tree = False
scene.view_settings.view_transform = 'Filmic'
bpy.context.view_layer.update()

# ---- added for rendering (the .blend has no active camera and no usable light): camera, sun
cam_auto = bpy.data.cameras.new('AutoCamera')
cam_auto.lens = 50.0
cam_auto.sensor_width = 36.0
cam_auto.clip_end = 1000.0
ob_auto_camera = bpy.data.objects.new('AutoCamera', cam_auto)
scene.collection.objects.link(ob_auto_camera)
ob_auto_camera.location = (3.91645, -4.18317, 2.78878)
ob_auto_camera.rotation_euler = (1.09748, -7.21219e-08, 0.694738)
scene.camera = ob_auto_camera
light_auto_sun = bpy.data.lights.new('AutoSun', 'SUN')
light_auto_sun.energy = 3.0
light_auto_sun.angle = 0.0523599
ob_auto_sun = bpy.data.objects.new('AutoSun', light_auto_sun)
scene.collection.objects.link(ob_auto_sun)
ob_auto_sun.rotation_euler = (0.872665, 0.174533, 0.523599)
bpy.context.view_layer.update()
